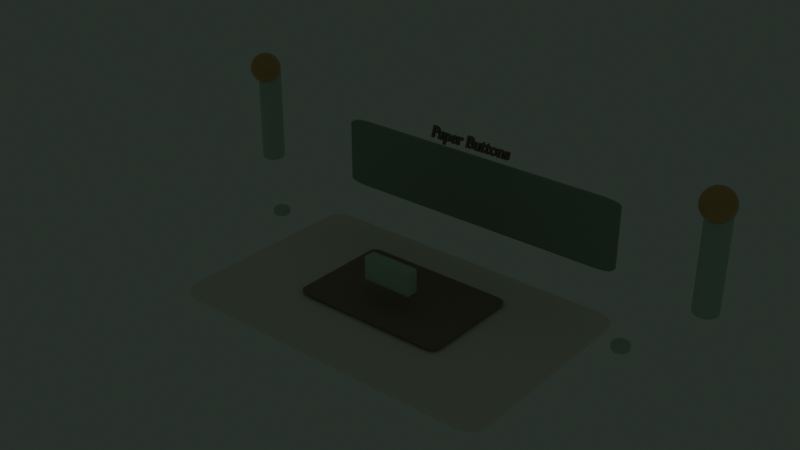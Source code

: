 # Source: 14_ui_elements.blend  (saved by Blender 4.5.88; exported with 4.5.12 LTS)
import bpy
from mathutils import Matrix  # noqa: F401  (used for matrix-valued properties, if any)

bpy.ops.wm.read_factory_settings(use_empty=True)
scene = bpy.context.scene
scene.name = 'Scene'

# ---- collections
col_collection = bpy.data.collections.new('Collection'); scene.collection.children.link(col_collection)

# ---- materials (node trees are filled in below, after node groups)
mat_warm_paper_013 = bpy.data.materials.new('warm_paper.013')
mat_warm_paper_013.diffuse_color = (0.96, 0.9, 0.78, 1.0)
mat_accent_dark_013 = bpy.data.materials.new('accent_dark.013')
mat_accent_dark_013.diffuse_color = (0.3348, 0.4588, 0.372, 1.0)
mat_shadow_card_013 = bpy.data.materials.new('shadow_card.013')
mat_shadow_card_013.diffuse_color = (0.38, 0.29, 0.24, 1.0)
mat_accent_013 = bpy.data.materials.new('accent.013')
mat_accent_013.diffuse_color = (0.54, 0.74, 0.6, 1.0)
mat_warm_brass_013 = bpy.data.materials.new('warm_brass.013')
mat_warm_brass_013.diffuse_color = (0.72, 0.48, 0.2, 1.0)
mat_soft_ink_013 = bpy.data.materials.new('soft_ink.013')
mat_soft_ink_013.diffuse_color = (0.28, 0.22, 0.18, 1.0)

# ---- material node trees
mat_warm_paper_013.use_nodes = True; mat_warm_paper_013.node_tree.nodes.clear()
_N = mat_warm_paper_013.node_tree.nodes; _L = mat_warm_paper_013.node_tree.links
n0 = _N.new('ShaderNodeBsdfPrincipled'); n0.name = 'Principled BSDF'; n0.location = (-200, 100)
n0.inputs[0].default_value = (0.96, 0.9, 0.78, 1.0)
n0.inputs[2].default_value = 0.92
n1 = _N.new('ShaderNodeOutputMaterial'); n1.name = 'Material Output'; n1.location = (200, 100)
_L.new(n0.outputs[0], n1.inputs[0])
n1.is_active_output = True
mat_accent_dark_013.use_nodes = True; mat_accent_dark_013.node_tree.nodes.clear()
_N = mat_accent_dark_013.node_tree.nodes; _L = mat_accent_dark_013.node_tree.links
n0 = _N.new('ShaderNodeBsdfPrincipled'); n0.name = 'Principled BSDF'; n0.location = (-200, 100)
n0.inputs[0].default_value = (0.3348, 0.4588, 0.372, 1.0)
n0.inputs[2].default_value = 0.76
n1 = _N.new('ShaderNodeOutputMaterial'); n1.name = 'Material Output'; n1.location = (200, 100)
_L.new(n0.outputs[0], n1.inputs[0])
n1.is_active_output = True
mat_shadow_card_013.use_nodes = True; mat_shadow_card_013.node_tree.nodes.clear()
_N = mat_shadow_card_013.node_tree.nodes; _L = mat_shadow_card_013.node_tree.links
n0 = _N.new('ShaderNodeBsdfPrincipled'); n0.name = 'Principled BSDF'; n0.location = (-200, 100)
n0.inputs[0].default_value = (0.38, 0.29, 0.24, 1.0)
n0.inputs[2].default_value = 0.88
n1 = _N.new('ShaderNodeOutputMaterial'); n1.name = 'Material Output'; n1.location = (200, 100)
_L.new(n0.outputs[0], n1.inputs[0])
n1.is_active_output = True
mat_accent_013.use_nodes = True; mat_accent_013.node_tree.nodes.clear()
_N = mat_accent_013.node_tree.nodes; _L = mat_accent_013.node_tree.links
n0 = _N.new('ShaderNodeBsdfPrincipled'); n0.name = 'Principled BSDF'; n0.location = (-200, 100)
n0.inputs[0].default_value = (0.54, 0.74, 0.6, 1.0)
n0.inputs[2].default_value = 0.68
n1 = _N.new('ShaderNodeOutputMaterial'); n1.name = 'Material Output'; n1.location = (200, 100)
_L.new(n0.outputs[0], n1.inputs[0])
n1.is_active_output = True
mat_warm_brass_013.use_nodes = True; mat_warm_brass_013.node_tree.nodes.clear()
_N = mat_warm_brass_013.node_tree.nodes; _L = mat_warm_brass_013.node_tree.links
n0 = _N.new('ShaderNodeBsdfPrincipled'); n0.name = 'Principled BSDF'; n0.location = (-200, 100)
n0.inputs[0].default_value = (0.72, 0.48, 0.2, 1.0)
n0.inputs[1].default_value = 0.28
n0.inputs[2].default_value = 0.38
n1 = _N.new('ShaderNodeOutputMaterial'); n1.name = 'Material Output'; n1.location = (200, 100)
_L.new(n0.outputs[0], n1.inputs[0])
n1.is_active_output = True
mat_soft_ink_013.use_nodes = True; mat_soft_ink_013.node_tree.nodes.clear()
_N = mat_soft_ink_013.node_tree.nodes; _L = mat_soft_ink_013.node_tree.links
n0 = _N.new('ShaderNodeBsdfPrincipled'); n0.name = 'Principled BSDF'; n0.location = (-200, 100)
n0.inputs[0].default_value = (0.28, 0.22, 0.18, 1.0)
n0.inputs[2].default_value = 0.86
n1 = _N.new('ShaderNodeOutputMaterial'); n1.name = 'Material Output'; n1.location = (200, 100)
_L.new(n0.outputs[0], n1.inputs[0])
n1.is_active_output = True

# ---- world
world_world = bpy.data.worlds.new('World'); scene.world = world_world
world_world.use_nodes = True; world_world.node_tree.nodes.clear()
_N = world_world.node_tree.nodes; _L = world_world.node_tree.links
n0 = _N.new('ShaderNodeOutputWorld'); n0.name = 'World Output'; n0.location = (200, 100)
n1 = _N.new('ShaderNodeBackground'); n1.name = 'Background'; n1.location = (-200, 100)
n1.inputs[0].default_value = (0.0972, 0.1332, 0.108, 1.0)
n1.inputs[1].default_value = 0.28
_L.new(n1.outputs[0], n0.inputs[0])
n0.is_active_output = True
world_world.color = (0.05088, 0.05088, 0.05088)
world_world.sun_shadow_jitter_overblur = 0.0

# ---- cameras
cam_camera_016 = bpy.data.cameras.new('Camera.016')
cam_camera_016.lens = 24.0

# ---- lights
light_point_039 = bpy.data.lights.new('Point.039', 'POINT')
light_point_039.color = (1.0, 0.74, 0.52)
light_point_039.use_custom_distance = True
light_point_039.cutoff_distance = 9.0
light_point_039.energy = 0.024
light_point_039.shadow_soft_size = 2.2
light_point_040 = bpy.data.lights.new('Point.040', 'POINT')
light_point_040.color = (0.56, 0.72, 1.0)
light_point_040.use_custom_distance = True
light_point_040.cutoff_distance = 8.0
light_point_040.energy = 0.012
light_point_040.shadow_soft_size = 1.8
light_point_041 = bpy.data.lights.new('Point.041', 'POINT')
light_point_041.color = (0.54, 0.74, 0.6)
light_point_041.use_custom_distance = True
light_point_041.cutoff_distance = 5.0
light_point_041.energy = 0.006
light_point_041.shadow_soft_size = 2.0

# ---- meshes
me_cube_047 = bpy.data.meshes.new('Cube.047')
me_cube_047.from_pydata([(-0.5, -0.5, -0.5), (-0.5, -0.5, 0.5), (-0.5, 0.5, -0.5), (-0.5, 0.5, 0.5), (0.5, -0.5, -0.5), (0.5, -0.5, 0.5), (0.5, 0.5, -0.5), (0.5, 0.5, 0.5)], [], [(0, 1, 3, 2), (2, 3, 7, 6), (6, 7, 5, 4), (4, 5, 1, 0), (2, 6, 4, 0), (7, 3, 1, 5)])
_uv = me_cube_047.uv_layers.new(name='UVMap')
_uv.uv.foreach_set('vector', [0.375, 0.0, 0.625, 0.0, 0.625, 0.25, 0.375, 0.25, 0.375, 0.25, 0.625, 0.25, 0.625, 0.5, 0.375, 0.5, 0.375, 0.5, 0.625, 0.5, 0.625, 0.75, 0.375, 0.75, 0.375, 0.75, 0.625, 0.75, 0.625, 1.0, 0.375, 1.0, 0.125, 0.5, 0.375, 0.5, 0.375, 0.75, 0.125, 0.75, 0.625, 0.5, 0.875, 0.5, 0.875, 0.75, 0.625, 0.75])
me_cube_047.materials.append(mat_warm_paper_013)
me_cube_047.update()
me_cube_048 = bpy.data.meshes.new('Cube.048')
me_cube_048.from_pydata([(-0.5, -0.5, -0.5), (-0.5, -0.5, 0.5), (-0.5, 0.5, -0.5), (-0.5, 0.5, 0.5), (0.5, -0.5, -0.5), (0.5, -0.5, 0.5), (0.5, 0.5, -0.5), (0.5, 0.5, 0.5)], [], [(0, 1, 3, 2), (2, 3, 7, 6), (6, 7, 5, 4), (4, 5, 1, 0), (2, 6, 4, 0), (7, 3, 1, 5)])
_uv = me_cube_048.uv_layers.new(name='UVMap')
_uv.uv.foreach_set('vector', [0.375, 0.0, 0.625, 0.0, 0.625, 0.25, 0.375, 0.25, 0.375, 0.25, 0.625, 0.25, 0.625, 0.5, 0.375, 0.5, 0.375, 0.5, 0.625, 0.5, 0.625, 0.75, 0.375, 0.75, 0.375, 0.75, 0.625, 0.75, 0.625, 1.0, 0.375, 1.0, 0.125, 0.5, 0.375, 0.5, 0.375, 0.75, 0.125, 0.75, 0.625, 0.5, 0.875, 0.5, 0.875, 0.75, 0.625, 0.75])
me_cube_048.materials.append(mat_accent_dark_013)
me_cube_048.update()
me_cube_049 = bpy.data.meshes.new('Cube.049')
me_cube_049.from_pydata([(-0.5, -0.5, -0.5), (-0.5, -0.5, 0.5), (-0.5, 0.5, -0.5), (-0.5, 0.5, 0.5), (0.5, -0.5, -0.5), (0.5, -0.5, 0.5), (0.5, 0.5, -0.5), (0.5, 0.5, 0.5)], [], [(0, 1, 3, 2), (2, 3, 7, 6), (6, 7, 5, 4), (4, 5, 1, 0), (2, 6, 4, 0), (7, 3, 1, 5)])
_uv = me_cube_049.uv_layers.new(name='UVMap')
_uv.uv.foreach_set('vector', [0.375, 0.0, 0.625, 0.0, 0.625, 0.25, 0.375, 0.25, 0.375, 0.25, 0.625, 0.25, 0.625, 0.5, 0.375, 0.5, 0.375, 0.5, 0.625, 0.5, 0.625, 0.75, 0.375, 0.75, 0.375, 0.75, 0.625, 0.75, 0.625, 1.0, 0.375, 1.0, 0.125, 0.5, 0.375, 0.5, 0.375, 0.75, 0.125, 0.75, 0.625, 0.5, 0.875, 0.5, 0.875, 0.75, 0.625, 0.75])
me_cube_049.materials.append(mat_shadow_card_013)
me_cube_049.update()
me_cylinder_054 = bpy.data.meshes.new('Cylinder.054')
me_cylinder_054.from_pydata([(0.0, 0.18, -0.825), (0.0, 0.18, 0.825), (0.03512, 0.1765, -0.825), (0.03512, 0.1765, 0.825), (0.06888, 0.1663, -0.825), (0.06888, 0.1663, 0.825), (0.1, 0.1497, -0.825), (0.1, 0.1497, 0.825), (0.1273, 0.1273, -0.825), (0.1273, 0.1273, 0.825), (0.1497, 0.1, -0.825), (0.1497, 0.1, 0.825), (0.1663, 0.06888, -0.825), (0.1663, 0.06888, 0.825), (0.1765, 0.03512, -0.825), (0.1765, 0.03512, 0.825), (0.18, 0.0, -0.825), (0.18, 0.0, 0.825), (0.1765, -0.03512, -0.825), (0.1765, -0.03512, 0.825), (0.1663, -0.06888, -0.825), (0.1663, -0.06888, 0.825), (0.1497, -0.1, -0.825), (0.1497, -0.1, 0.825), (0.1273, -0.1273, -0.825), (0.1273, -0.1273, 0.825), (0.1, -0.1497, -0.825), (0.1, -0.1497, 0.825), (0.06888, -0.1663, -0.825), (0.06888, -0.1663, 0.825), (0.03512, -0.1765, -0.825), (0.03512, -0.1765, 0.825), (0.0, -0.18, -0.825), (0.0, -0.18, 0.825), (-0.03512, -0.1765, -0.825), (-0.03512, -0.1765, 0.825), (-0.06888, -0.1663, -0.825), (-0.06888, -0.1663, 0.825), (-0.1, -0.1497, -0.825), (-0.1, -0.1497, 0.825), (-0.1273, -0.1273, -0.825), (-0.1273, -0.1273, 0.825), (-0.1497, -0.1, -0.825), (-0.1497, -0.1, 0.825), (-0.1663, -0.06888, -0.825), (-0.1663, -0.06888, 0.825), (-0.1765, -0.03512, -0.825), (-0.1765, -0.03512, 0.825), (-0.18, 0.0, -0.825), (-0.18, 0.0, 0.825), (-0.1765, 0.03512, -0.825), (-0.1765, 0.03512, 0.825), (-0.1663, 0.06888, -0.825), (-0.1663, 0.06888, 0.825), (-0.1497, 0.1, -0.825), (-0.1497, 0.1, 0.825), (-0.1273, 0.1273, -0.825), (-0.1273, 0.1273, 0.825), (-0.1, 0.1497, -0.825), (-0.1, 0.1497, 0.825), (-0.06888, 0.1663, -0.825), (-0.06888, 0.1663, 0.825), (-0.03512, 0.1765, -0.825), (-0.03512, 0.1765, 0.825)], [], [(0, 1, 3, 2), (2, 3, 5, 4), (4, 5, 7, 6), (6, 7, 9, 8), (8, 9, 11, 10), (10, 11, 13, 12), (12, 13, 15, 14), (14, 15, 17, 16), (16, 17, 19, 18), (18, 19, 21, 20), (20, 21, 23, 22), (22, 23, 25, 24), (24, 25, 27, 26), (26, 27, 29, 28), (28, 29, 31, 30), (30, 31, 33, 32), (32, 33, 35, 34), (34, 35, 37, 36), (36, 37, 39, 38), (38, 39, 41, 40), (40, 41, 43, 42), (42, 43, 45, 44), (44, 45, 47, 46), (46, 47, 49, 48), (48, 49, 51, 50), (50, 51, 53, 52), (52, 53, 55, 54), (54, 55, 57, 56), (56, 57, 59, 58), (58, 59, 61, 60), (3, 1, 63, 61, 59, 57, 55, 53, 51, 49, 47, 45, 43, 41, 39, 37, 35, 33, 31, 29, 27, 25, 23, 21, 19, 17, 15, 13, 11, 9, 7, 5), (60, 61, 63, 62), (62, 63, 1, 0), (0, 2, 4, 6, 8, 10, 12, 14, 16, 18, 20, 22, 24, 26, 28, 30, 32, 34, 36, 38, 40, 42, 44, 46, 48, 50, 52, 54, 56, 58, 60, 62)])
_uv = me_cylinder_054.uv_layers.new(name='UVMap')
_uv.uv.foreach_set('vector', [1.0, 0.5, 1.0, 1.0, 0.9688, 1.0, 0.9688, 0.5, 0.9688, 0.5, 0.9688, 1.0, 0.9375, 1.0, 0.9375, 0.5, 0.9375, 0.5, 0.9375, 1.0, 0.9062, 1.0, 0.9062, 0.5, 0.9062, 0.5, 0.9062, 1.0, 0.875, 1.0, 0.875, 0.5, 0.875, 0.5, 0.875, 1.0, 0.8438, 1.0, 0.8438, 0.5, 0.8438, 0.5, 0.8438, 1.0, 0.8125, 1.0, 0.8125, 0.5, 0.8125, 0.5, 0.8125, 1.0, 0.7812, 1.0, 0.7812, 0.5, 0.7812, 0.5, 0.7812, 1.0, 0.75, 1.0, 0.75, 0.5, 0.75, 0.5, 0.75, 1.0, 0.7188, 1.0, 0.7188, 0.5, 0.7188, 0.5, 0.7188, 1.0, 0.6875, 1.0, 0.6875, 0.5, 0.6875, 0.5, 0.6875, 1.0, 0.6562, 1.0, 0.6562, 0.5, 0.6562, 0.5, 0.6562, 1.0, 0.625, 1.0, 0.625, 0.5, 0.625, 0.5, 0.625, 1.0, 0.5938, 1.0, 0.5938, 0.5, 0.5938, 0.5, 0.5938, 1.0, 0.5625, 1.0, 0.5625, 0.5, 0.5625, 0.5, 0.5625, 1.0, 0.5312, 1.0, 0.5312, 0.5, 0.5312, 0.5, 0.5312, 1.0, 0.5, 1.0, 0.5, 0.5, 0.5, 0.5, 0.5, 1.0, 0.4688, 1.0, 0.4688, 0.5, 0.4688, 0.5, 0.4688, 1.0, 0.4375, 1.0, 0.4375, 0.5, 0.4375, 0.5, 0.4375, 1.0, 0.4062, 1.0, 0.4062, 0.5, 0.4062, 0.5, 0.4062, 1.0, 0.375, 1.0, 0.375, 0.5, 0.375, 0.5, 0.375, 1.0, 0.3438, 1.0, 0.3438, 0.5, 0.3438, 0.5, 0.3438, 1.0, 0.3125, 1.0, 0.3125, 0.5, 0.3125, 0.5, 0.3125, 1.0, 0.2812, 1.0, 0.2812, 0.5, 0.2812, 0.5, 0.2812, 1.0, 0.25, 1.0, 0.25, 0.5, 0.25, 0.5, 0.25, 1.0, 0.2188, 1.0, 0.2188, 0.5, 0.2188, 0.5, 0.2188, 1.0, 0.1875, 1.0, 0.1875, 0.5, 0.1875, 0.5, 0.1875, 1.0, 0.1562, 1.0, 0.1562, 0.5, 0.1562, 0.5, 0.1562, 1.0, 0.125, 1.0, 0.125, 0.5, 0.125, 0.5, 0.125, 1.0, 0.09375, 1.0, 0.09375, 0.5, 0.09375, 0.5, 0.09375, 1.0, 0.0625, 1.0, 0.0625, 0.5, 0.2968, 0.4854, 0.25, 0.49, 0.2032, 0.4854, 0.1582, 0.4717, 0.1167, 0.4496, 0.08029, 0.4197, 0.05045, 0.3833, 0.02827, 0.3418, 0.01461, 0.2968, 0.01, 0.25, 0.01461, 0.2032, 0.02827, 0.1582, 0.05045, 0.1167, 0.08029, 0.08029, 0.1167, 0.05045, 0.1582, 0.02827, 0.2032, 0.01461, 0.25, 0.01, 0.2968, 0.01461, 0.3418, 0.02827, 0.3833, 0.05045, 0.4197, 0.08029, 0.4496, 0.1167, 0.4717, 0.1582, 0.4854, 0.2032, 0.49, 0.25, 0.4854, 0.2968, 0.4717, 0.3418, 0.4496, 0.3833, 0.4197, 0.4197, 0.3833, 0.4496, 0.3418, 0.4717, 0.0625, 0.5, 0.0625, 1.0, 0.03125, 1.0, 0.03125, 0.5, 0.03125, 0.5, 0.03125, 1.0, 0.0, 1.0, 0.0, 0.5, 0.75, 0.49, 0.7968, 0.4854, 0.8418, 0.4717, 0.8833, 0.4496, 0.9197, 0.4197, 0.9496, 0.3833, 0.9717, 0.3418, 0.9854, 0.2968, 0.99, 0.25, 0.9854, 0.2032, 0.9717, 0.1582, 0.9496, 0.1167, 0.9197, 0.08029, 0.8833, 0.05045, 0.8418, 0.02827, 0.7968, 0.01461, 0.75, 0.01, 0.7032, 0.01461, 0.6582, 0.02827, 0.6167, 0.05045, 0.5803, 0.08029, 0.5504, 0.1167, 0.5283, 0.1582, 0.5146, 0.2032, 0.51, 0.25, 0.5146, 0.2968, 0.5283, 0.3418, 0.5504, 0.3833, 0.5803, 0.4197, 0.6167, 0.4496, 0.6582, 0.4717, 0.7032, 0.4854])
me_cylinder_054.materials.append(mat_accent_013)
me_cylinder_054.update()
me_sphere_037 = bpy.data.meshes.new('Sphere.037')
me_sphere_037.from_pydata([(0.0, 0.06212, 0.2318), (0.0, 0.1697, 0.1697), (0.0, 0.2078, 0.12), (0.0, 0.2318, 0.06212), (0.0, 0.2318, -0.06212), (0.0, 0.2078, -0.12), (0.01608, 0.06, 0.2318), (0.03106, 0.1159, 0.2078), (0.04392, 0.1639, 0.1697), (0.05379, 0.2008, 0.12), (0.06, 0.2239, 0.06212), (0.06212, 0.2318, 0.0), (0.06, 0.2239, -0.06212), (0.05379, 0.2008, -0.12), (0.04392, 0.1639, -0.1697), (0.03106, 0.1159, -0.2078), (0.01608, 0.06, -0.2318), (0.03106, 0.05379, 0.2318), (0.06, 0.1039, 0.2078), (0.08485, 0.147, 0.1697), (0.1039, 0.18, 0.12), (0.1159, 0.2008, 0.06212), (0.12, 0.2078, 0.0), (0.1159, 0.2008, -0.06212), (0.1039, 0.18, -0.12), (0.08485, 0.147, -0.1697), (0.06, 0.1039, -0.2078), (0.03106, 0.05379, -0.2318), (0.04392, 0.04392, 0.2318), (0.08485, 0.08485, 0.2078), (0.12, 0.12, 0.1697), (0.147, 0.147, 0.12), (0.1639, 0.1639, 0.06212), (0.1697, 0.1697, 0.0), (0.1639, 0.1639, -0.06212), (0.147, 0.147, -0.12), (0.12, 0.12, -0.1697), (0.08485, 0.08485, -0.2078), (0.04392, 0.04392, -0.2318), (0.05379, 0.03106, 0.2318), (0.1039, 0.06, 0.2078), (0.147, 0.08485, 0.1697), (0.18, 0.1039, 0.12), (0.2008, 0.1159, 0.06212), (0.2078, 0.12, 0.0), (0.2008, 0.1159, -0.06212), (0.18, 0.1039, -0.12), (0.147, 0.08485, -0.1697), (0.1039, 0.06, -0.2078), (0.05379, 0.03106, -0.2318), (0.06, 0.01608, 0.2318), (0.1159, 0.03106, 0.2078), (0.1639, 0.04392, 0.1697), (0.2008, 0.05379, 0.12), (0.2239, 0.06, 0.06212), (0.2318, 0.06212, 0.0), (0.2239, 0.06, -0.06212), (0.2008, 0.05379, -0.12), (0.1639, 0.04392, -0.1697), (0.1159, 0.03106, -0.2078), (0.06, 0.01608, -0.2318), (0.06212, -2.794e-09, 0.2318), (0.12, 1.863e-09, 0.2078), (0.1697, -7.451e-09, 0.1697), (0.2078, -3.725e-09, 0.12), (0.2318, -7.451e-09, 0.06212), (0.24, 3.725e-09, 0.0), (0.2318, -7.451e-09, -0.06212), (0.2078, -3.725e-09, -0.12), (0.1697, -7.451e-09, -0.1697), (0.12, 1.863e-09, -0.2078), (0.06212, -2.794e-09, -0.2318), (0.06, -0.01608, 0.2318), (0.1159, -0.03106, 0.2078), (0.1639, -0.04392, 0.1697), (0.2008, -0.05379, 0.12), (0.2239, -0.06, 0.06212), (0.2318, -0.06212, 0.0), (0.2239, -0.06, -0.06212), (0.2008, -0.05379, -0.12), (0.1639, -0.04392, -0.1697), (0.1159, -0.03106, -0.2078), (0.06, -0.01608, -0.2318), (0.05379, -0.03106, 0.2318), (0.1039, -0.06, 0.2078), (0.147, -0.08485, 0.1697), (0.18, -0.1039, 0.12), (0.2008, -0.1159, 0.06212), (0.2078, -0.12, 0.0), (0.2008, -0.1159, -0.06212), (0.18, -0.1039, -0.12), (0.147, -0.08485, -0.1697), (0.1039, -0.06, -0.2078), (0.05379, -0.03106, -0.2318), (0.04392, -0.04392, 0.2318), (0.08485, -0.08485, 0.2078), (0.12, -0.12, 0.1697), (0.147, -0.147, 0.12), (0.1639, -0.1639, 0.06212), (0.1697, -0.1697, 0.0), (0.1639, -0.1639, -0.06212), (0.147, -0.147, -0.12), (0.12, -0.12, -0.1697), (0.08485, -0.08485, -0.2078), (0.04392, -0.04392, -0.2318), (0.03106, -0.05379, 0.2318), (0.06, -0.1039, 0.2078), (0.08485, -0.147, 0.1697), (0.1039, -0.18, 0.12), (0.1159, -0.2008, 0.06212), (0.12, -0.2078, 0.0), (0.1159, -0.2008, -0.06212), (0.1039, -0.18, -0.12), (0.08485, -0.147, -0.1697), (0.06, -0.1039, -0.2078), (0.03106, -0.05379, -0.2318), (0.01608, -0.06, 0.2318), (0.03106, -0.1159, 0.2078), (0.04392, -0.1639, 0.1697), (0.05379, -0.2008, 0.12), (0.06, -0.2239, 0.06212), (0.06212, -0.2318, 0.0), (0.06, -0.2239, -0.06212), (0.05379, -0.2008, -0.12), (0.04392, -0.1639, -0.1697), (0.03106, -0.1159, -0.2078), (0.01608, -0.06, -0.2318), (-5.588e-09, -0.06212, 0.2318), (3.725e-09, -0.12, 0.2078), (-1.863e-08, -0.1697, 0.1697), (-3.725e-09, -0.2078, 0.12), (-1.118e-08, -0.2318, 0.06212), (7.451e-09, -0.24, 0.0), (-1.118e-08, -0.2318, -0.06212), (-3.725e-09, -0.2078, -0.12), (-1.863e-08, -0.1697, -0.1697), (3.725e-09, -0.12, -0.2078), (-5.588e-09, -0.06212, -0.2318), (-0.01608, -0.06, 0.2318), (-0.03106, -0.1159, 0.2078), (-0.04392, -0.1639, 0.1697), (-0.05379, -0.2008, 0.12), (-0.06, -0.2239, 0.06212), (-0.06212, -0.2318, 0.0), (-0.06, -0.2239, -0.06212), (-0.05379, -0.2008, -0.12), (-0.04392, -0.1639, -0.1697), (-0.03106, -0.1159, -0.2078), (-0.01608, -0.06, -0.2318), (-0.03106, -0.05379, 0.2318), (-0.06, -0.1039, 0.2078), (-0.08485, -0.147, 0.1697), (-0.1039, -0.18, 0.12), (-0.1159, -0.2008, 0.06212), (-0.12, -0.2078, 0.0), (-0.1159, -0.2008, -0.06212), (-0.1039, -0.18, -0.12), (-0.08485, -0.147, -0.1697), (-0.06, -0.1039, -0.2078), (-0.03106, -0.05379, -0.2318), (0.0, 0.0, 0.24), (-0.04392, -0.04392, 0.2318), (-0.08485, -0.08485, 0.2078), (-0.12, -0.12, 0.1697), (-0.147, -0.147, 0.12), (-0.1639, -0.1639, 0.06212), (-0.1697, -0.1697, 0.0), (-0.1639, -0.1639, -0.06212), (-0.147, -0.147, -0.12), (-0.12, -0.12, -0.1697), (-0.08485, -0.08485, -0.2078), (-0.04392, -0.04392, -0.2318), (-0.05379, -0.03106, 0.2318), (-0.1039, -0.06, 0.2078), (-0.147, -0.08485, 0.1697), (-0.18, -0.1039, 0.12), (-0.2008, -0.1159, 0.06212), (-0.2078, -0.12, 0.0), (-0.2008, -0.1159, -0.06212), (-0.18, -0.1039, -0.12), (-0.147, -0.08485, -0.1697), (-0.1039, -0.06, -0.2078), (-0.05379, -0.03106, -0.2318), (0.0, 0.0, -0.24), (-0.06, -0.01608, 0.2318), (-0.1159, -0.03106, 0.2078), (-0.1639, -0.04392, 0.1697), (-0.2008, -0.05379, 0.12), (-0.2239, -0.06, 0.06212), (-0.2318, -0.06212, 0.0), (-0.2239, -0.06, -0.06212), (-0.2008, -0.05379, -0.12), (-0.1639, -0.04392, -0.1697), (-0.1159, -0.03106, -0.2078), (-0.06, -0.01608, -0.2318), (-0.06212, 7.451e-09, 0.2318), (-0.12, -3.725e-09, 0.2078), (-0.1697, 1.863e-08, 0.1697), (-0.2078, 3.725e-09, 0.12), (-0.2318, 1.118e-08, 0.06212), (-0.24, -7.451e-09, 0.0), (-0.2318, 1.118e-08, -0.06212), (-0.2078, 3.725e-09, -0.12), (-0.1697, 1.863e-08, -0.1697), (-0.12, -3.725e-09, -0.2078), (-0.06212, 7.451e-09, -0.2318), (-0.06, 0.01608, 0.2318), (-0.1159, 0.03106, 0.2078), (-0.1639, 0.04392, 0.1697), (-0.2008, 0.05379, 0.12), (-0.2239, 0.06, 0.06212), (-0.2318, 0.06212, 0.0), (-0.2239, 0.06, -0.06212), (-0.2008, 0.05379, -0.12), (-0.1639, 0.04392, -0.1697), (-0.1159, 0.03106, -0.2078), (-0.06, 0.01608, -0.2318), (-0.05379, 0.03106, 0.2318), (-0.1039, 0.06, 0.2078), (-0.147, 0.08485, 0.1697), (-0.18, 0.1039, 0.12), (-0.2008, 0.1159, 0.06212), (-0.2078, 0.12, 0.0), (-0.2008, 0.1159, -0.06212), (-0.18, 0.1039, -0.12), (-0.147, 0.08485, -0.1697), (-0.1039, 0.06, -0.2078), (-0.05379, 0.03106, -0.2318), (-0.04392, 0.04392, 0.2318), (-0.08485, 0.08485, 0.2078), (-0.12, 0.12, 0.1697), (-0.147, 0.147, 0.12), (-0.1639, 0.1639, 0.06212), (-0.1697, 0.1697, 0.0), (-0.1639, 0.1639, -0.06212), (-0.147, 0.147, -0.12), (-0.12, 0.12, -0.1697), (-0.08485, 0.08485, -0.2078), (-0.04392, 0.04392, -0.2318), (-0.03106, 0.05379, 0.2318), (-0.06, 0.1039, 0.2078), (-0.08485, 0.147, 0.1697), (-0.1039, 0.18, 0.12), (-0.1159, 0.2008, 0.06212), (-0.12, 0.2078, 0.0), (-0.1159, 0.2008, -0.06212), (-0.1039, 0.18, -0.12), (-0.08485, 0.147, -0.1697), (-0.06, 0.1039, -0.2078), (-0.03106, 0.05379, -0.2318), (-0.01608, 0.06, 0.2318), (-0.03106, 0.1159, 0.2078), (-0.04392, 0.1639, 0.1697), (-0.05379, 0.2008, 0.12), (-0.06, 0.2239, 0.06212), (-0.06212, 0.2318, 0.0), (-0.06, 0.2239, -0.06212), (-0.05379, 0.2008, -0.12), (-0.04392, 0.1639, -0.1697), (-0.03106, 0.1159, -0.2078), (-0.01608, 0.06, -0.2318), (-3.725e-09, 0.12, 0.2078), (-7.451e-09, 0.24, 0.0), (1.863e-08, 0.1697, -0.1697), (-3.725e-09, 0.12, -0.2078), (1.024e-08, 0.06212, -0.2318)], [], [(262, 3, 10, 11), (1, 261, 7, 8), (264, 263, 14, 15), (4, 262, 11, 12), (2, 1, 8, 9), (265, 264, 15, 16), (0, 160, 6), (5, 4, 12, 13), (3, 2, 9, 10), (183, 265, 16), (261, 0, 6, 7), (263, 5, 13, 14), (9, 8, 19, 20), (16, 15, 26, 27), (6, 160, 17), (13, 12, 23, 24), (10, 9, 20, 21), (183, 16, 27), (7, 6, 17, 18), (14, 13, 24, 25), (11, 10, 21, 22), (8, 7, 18, 19), (15, 14, 25, 26), (12, 11, 22, 23), (19, 18, 29, 30), (26, 25, 36, 37), (23, 22, 33, 34), (20, 19, 30, 31), (27, 26, 37, 38), (17, 160, 28), (24, 23, 34, 35), (21, 20, 31, 32), (183, 27, 38), (18, 17, 28, 29), (25, 24, 35, 36), (22, 21, 32, 33), (32, 31, 42, 43), (183, 38, 49), (29, 28, 39, 40), (36, 35, 46, 47), (33, 32, 43, 44), (30, 29, 40, 41), (37, 36, 47, 48), (34, 33, 44, 45), (31, 30, 41, 42), (38, 37, 48, 49), (28, 160, 39), (35, 34, 45, 46), (42, 41, 52, 53), (49, 48, 59, 60), (39, 160, 50), (46, 45, 56, 57), (43, 42, 53, 54), (183, 49, 60), (40, 39, 50, 51), (47, 46, 57, 58), (44, 43, 54, 55), (41, 40, 51, 52), (48, 47, 58, 59), (45, 44, 55, 56), (55, 54, 65, 66), (52, 51, 62, 63), (59, 58, 69, 70), (56, 55, 66, 67), (53, 52, 63, 64), (60, 59, 70, 71), (50, 160, 61), (57, 56, 67, 68), (54, 53, 64, 65), (183, 60, 71), (51, 50, 61, 62), (58, 57, 68, 69), (65, 64, 75, 76), (183, 71, 82), (62, 61, 72, 73), (69, 68, 79, 80), (66, 65, 76, 77), (63, 62, 73, 74), (70, 69, 80, 81), (67, 66, 77, 78), (64, 63, 74, 75), (71, 70, 81, 82), (61, 160, 72), (68, 67, 78, 79), (78, 77, 88, 89), (75, 74, 85, 86), (82, 81, 92, 93), (72, 160, 83), (79, 78, 89, 90), (76, 75, 86, 87), (183, 82, 93), (73, 72, 83, 84), (80, 79, 90, 91), (77, 76, 87, 88), (74, 73, 84, 85), (81, 80, 91, 92), (88, 87, 98, 99), (85, 84, 95, 96), (92, 91, 102, 103), (89, 88, 99, 100), (86, 85, 96, 97), (93, 92, 103, 104), (83, 160, 94), (90, 89, 100, 101), (87, 86, 97, 98), (183, 93, 104), (84, 83, 94, 95), (91, 90, 101, 102), (101, 100, 111, 112), (98, 97, 108, 109), (183, 104, 115), (95, 94, 105, 106), (102, 101, 112, 113), (99, 98, 109, 110), (96, 95, 106, 107), (103, 102, 113, 114), (100, 99, 110, 111), (97, 96, 107, 108), (104, 103, 114, 115), (94, 160, 105), (111, 110, 121, 122), (108, 107, 118, 119), (115, 114, 125, 126), (105, 160, 116), (112, 111, 122, 123), (109, 108, 119, 120), (183, 115, 126), (106, 105, 116, 117), (113, 112, 123, 124), (110, 109, 120, 121), (107, 106, 117, 118), (114, 113, 124, 125), (124, 123, 134, 135), (121, 120, 131, 132), (118, 117, 128, 129), (125, 124, 135, 136), (122, 121, 132, 133), (119, 118, 129, 130), (126, 125, 136, 137), (116, 160, 127), (123, 122, 133, 134), (120, 119, 130, 131), (183, 126, 137), (117, 116, 127, 128), (127, 160, 138), (134, 133, 144, 145), (131, 130, 141, 142), (183, 137, 148), (128, 127, 138, 139), (135, 134, 145, 146), (132, 131, 142, 143), (129, 128, 139, 140), (136, 135, 146, 147), (133, 132, 143, 144), (130, 129, 140, 141), (137, 136, 147, 148), (147, 146, 157, 158), (144, 143, 154, 155), (141, 140, 151, 152), (148, 147, 158, 159), (138, 160, 149), (145, 144, 155, 156), (142, 141, 152, 153), (183, 148, 159), (139, 138, 149, 150), (146, 145, 156, 157), (143, 142, 153, 154), (140, 139, 150, 151), (150, 149, 161, 162), (157, 156, 168, 169), (154, 153, 165, 166), (151, 150, 162, 163), (158, 157, 169, 170), (155, 154, 166, 167), (152, 151, 163, 164), (159, 158, 170, 171), (149, 160, 161), (156, 155, 167, 168), (153, 152, 164, 165), (183, 159, 171), (171, 170, 181, 182), (161, 160, 172), (168, 167, 178, 179), (165, 164, 175, 176), (183, 171, 182), (162, 161, 172, 173), (169, 168, 179, 180), (166, 165, 176, 177), (163, 162, 173, 174), (170, 169, 180, 181), (167, 166, 177, 178), (164, 163, 174, 175), (174, 173, 185, 186), (181, 180, 192, 193), (178, 177, 189, 190), (175, 174, 186, 187), (182, 181, 193, 194), (172, 160, 184), (179, 178, 190, 191), (176, 175, 187, 188), (183, 182, 194), (173, 172, 184, 185), (180, 179, 191, 192), (177, 176, 188, 189), (183, 194, 205), (185, 184, 195, 196), (192, 191, 202, 203), (189, 188, 199, 200), (186, 185, 196, 197), (193, 192, 203, 204), (190, 189, 200, 201), (187, 186, 197, 198), (194, 193, 204, 205), (184, 160, 195), (191, 190, 201, 202), (188, 187, 198, 199), (198, 197, 208, 209), (205, 204, 215, 216), (195, 160, 206), (202, 201, 212, 213), (199, 198, 209, 210), (183, 205, 216), (196, 195, 206, 207), (203, 202, 213, 214), (200, 199, 210, 211), (197, 196, 207, 208), (204, 203, 214, 215), (201, 200, 211, 212), (208, 207, 218, 219), (215, 214, 225, 226), (212, 211, 222, 223), (209, 208, 219, 220), (216, 215, 226, 227), (206, 160, 217), (213, 212, 223, 224), (210, 209, 220, 221), (183, 216, 227), (207, 206, 217, 218), (214, 213, 224, 225), (211, 210, 221, 222), (221, 220, 231, 232), (183, 227, 238), (218, 217, 228, 229), (225, 224, 235, 236), (222, 221, 232, 233), (219, 218, 229, 230), (226, 225, 236, 237), (223, 222, 233, 234), (220, 219, 230, 231), (227, 226, 237, 238), (217, 160, 228), (224, 223, 234, 235), (231, 230, 241, 242), (238, 237, 248, 249), (228, 160, 239), (235, 234, 245, 246), (232, 231, 242, 243), (183, 238, 249), (229, 228, 239, 240), (236, 235, 246, 247), (233, 232, 243, 244), (230, 229, 240, 241), (237, 236, 247, 248), (234, 233, 244, 245), (244, 243, 254, 255), (241, 240, 251, 252), (248, 247, 258, 259), (245, 244, 255, 256), (242, 241, 252, 253), (249, 248, 259, 260), (239, 160, 250), (246, 245, 256, 257), (243, 242, 253, 254), (183, 249, 260), (240, 239, 250, 251), (247, 246, 257, 258), (254, 253, 2, 3), (183, 260, 265), (251, 250, 0, 261), (258, 257, 5, 263), (255, 254, 3, 262), (252, 251, 261, 1), (259, 258, 263, 264), (256, 255, 262, 4), (253, 252, 1, 2), (260, 259, 264, 265), (250, 160, 0), (257, 256, 4, 5)])
me_sphere_037.polygons.foreach_set('use_smooth', [True] * 288)
_uv = me_sphere_037.uv_layers.new(name='UVMap')
_uv.uv.foreach_set('vector', [0.75, 0.5, 0.75, 0.5833, 0.7083, 0.5833, 0.7083, 0.5, 0.75, 0.75, 0.75, 0.8333, 0.7083, 0.8333, 0.7083, 0.75, 0.75, 0.1667, 0.75, 0.25, 0.7083, 0.25, 0.7083, 0.1667, 0.75, 0.4167, 0.75, 0.5, 0.7083, 0.5, 0.7083, 0.4167, 0.75, 0.6667, 0.75, 0.75, 0.7083, 0.75, 0.7083, 0.6667, 0.75, 0.08333, 0.75, 0.1667, 0.7083, 0.1667, 0.7083, 0.08333, 0.75, 0.9167, 0.7292, 1.0, 0.7083, 0.9167, 0.75, 0.3333, 0.75, 0.4167, 0.7083, 0.4167, 0.7083, 0.3333, 0.75, 0.5833, 0.75, 0.6667, 0.7083, 0.6667, 0.7083, 0.5833, 0.7292, 5.96e-08, 0.75, 0.08333, 0.7083, 0.08333, 0.75, 0.8333, 0.75, 0.9167, 0.7083, 0.9167, 0.7083, 0.8333, 0.75, 0.25, 0.75, 0.3333, 0.7083, 0.3333, 0.7083, 0.25, 0.7083, 0.6667, 0.7083, 0.75, 0.6667, 0.75, 0.6667, 0.6667, 0.7083, 0.08333, 0.7083, 0.1667, 0.6667, 0.1667, 0.6667, 0.08333, 0.7083, 0.9167, 0.6875, 1.0, 0.6667, 0.9167, 0.7083, 0.3333, 0.7083, 0.4167, 0.6667, 0.4167, 0.6667, 0.3333, 0.7083, 0.5833, 0.7083, 0.6667, 0.6667, 0.6667, 0.6667, 0.5833, 0.6875, 5.96e-08, 0.7083, 0.08333, 0.6667, 0.08333, 0.7083, 0.8333, 0.7083, 0.9167, 0.6667, 0.9167, 0.6667, 0.8333, 0.7083, 0.25, 0.7083, 0.3333, 0.6667, 0.3333, 0.6667, 0.25, 0.7083, 0.5, 0.7083, 0.5833, 0.6667, 0.5833, 0.6667, 0.5, 0.7083, 0.75, 0.7083, 0.8333, 0.6667, 0.8333, 0.6667, 0.75, 0.7083, 0.1667, 0.7083, 0.25, 0.6667, 0.25, 0.6667, 0.1667, 0.7083, 0.4167, 0.7083, 0.5, 0.6667, 0.5, 0.6667, 0.4167, 0.6667, 0.75, 0.6667, 0.8333, 0.625, 0.8333, 0.625, 0.75, 0.6667, 0.1667, 0.6667, 0.25, 0.625, 0.25, 0.625, 0.1667, 0.6667, 0.4167, 0.6667, 0.5, 0.625, 0.5, 0.625, 0.4167, 0.6667, 0.6667, 0.6667, 0.75, 0.625, 0.75, 0.625, 0.6667, 0.6667, 0.08333, 0.6667, 0.1667, 0.625, 0.1667, 0.625, 0.08333, 0.6667, 0.9167, 0.6458, 1.0, 0.625, 0.9167, 0.6667, 0.3333, 0.6667, 0.4167, 0.625, 0.4167, 0.625, 0.3333, 0.6667, 0.5833, 0.6667, 0.6667, 0.625, 0.6667, 0.625, 0.5833, 0.6458, 5.96e-08, 0.6667, 0.08333, 0.625, 0.08333, 0.6667, 0.8333, 0.6667, 0.9167, 0.625, 0.9167, 0.625, 0.8333, 0.6667, 0.25, 0.6667, 0.3333, 0.625, 0.3333, 0.625, 0.25, 0.6667, 0.5, 0.6667, 0.5833, 0.625, 0.5833, 0.625, 0.5, 0.625, 0.5833, 0.625, 0.6667, 0.5833, 0.6667, 0.5833, 0.5833, 0.6042, 5.96e-08, 0.625, 0.08333, 0.5833, 0.08333, 0.625, 0.8333, 0.625, 0.9167, 0.5833, 0.9167, 0.5833, 0.8333, 0.625, 0.25, 0.625, 0.3333, 0.5833, 0.3333, 0.5833, 0.25, 0.625, 0.5, 0.625, 0.5833, 0.5833, 0.5833, 0.5833, 0.5, 0.625, 0.75, 0.625, 0.8333, 0.5833, 0.8333, 0.5833, 0.75, 0.625, 0.1667, 0.625, 0.25, 0.5833, 0.25, 0.5833, 0.1667, 0.625, 0.4167, 0.625, 0.5, 0.5833, 0.5, 0.5833, 0.4167, 0.625, 0.6667, 0.625, 0.75, 0.5833, 0.75, 0.5833, 0.6667, 0.625, 0.08333, 0.625, 0.1667, 0.5833, 0.1667, 0.5833, 0.08333, 0.625, 0.9167, 0.6042, 1.0, 0.5833, 0.9167, 0.625, 0.3333, 0.625, 0.4167, 0.5833, 0.4167, 0.5833, 0.3333, 0.5833, 0.6667, 0.5833, 0.75, 0.5417, 0.75, 0.5417, 0.6667, 0.5833, 0.08333, 0.5833, 0.1667, 0.5417, 0.1667, 0.5417, 0.08333, 0.5833, 0.9167, 0.5625, 1.0, 0.5417, 0.9167, 0.5833, 0.3333, 0.5833, 0.4167, 0.5417, 0.4167, 0.5417, 0.3333, 0.5833, 0.5833, 0.5833, 0.6667, 0.5417, 0.6667, 0.5417, 0.5833, 0.5625, 5.96e-08, 0.5833, 0.08333, 0.5417, 0.08333, 0.5833, 0.8333, 0.5833, 0.9167, 0.5417, 0.9167, 0.5417, 0.8333, 0.5833, 0.25, 0.5833, 0.3333, 0.5417, 0.3333, 0.5417, 0.25, 0.5833, 0.5, 0.5833, 0.5833, 0.5417, 0.5833, 0.5417, 0.5, 0.5833, 0.75, 0.5833, 0.8333, 0.5417, 0.8333, 0.5417, 0.75, 0.5833, 0.1667, 0.5833, 0.25, 0.5417, 0.25, 0.5417, 0.1667, 0.5833, 0.4167, 0.5833, 0.5, 0.5417, 0.5, 0.5417, 0.4167, 0.5417, 0.5, 0.5417, 0.5833, 0.5, 0.5833, 0.5, 0.5, 0.5417, 0.75, 0.5417, 0.8333, 0.5, 0.8333, 0.5, 0.75, 0.5417, 0.1667, 0.5417, 0.25, 0.5, 0.25, 0.5, 0.1667, 0.5417, 0.4167, 0.5417, 0.5, 0.5, 0.5, 0.5, 0.4167, 0.5417, 0.6667, 0.5417, 0.75, 0.5, 0.75, 0.5, 0.6667, 0.5417, 0.08333, 0.5417, 0.1667, 0.5, 0.1667, 0.5, 0.08333, 0.5417, 0.9167, 0.5208, 1.0, 0.5, 0.9167, 0.5417, 0.3333, 0.5417, 0.4167, 0.5, 0.4167, 0.5, 0.3333, 0.5417, 0.5833, 0.5417, 0.6667, 0.5, 0.6667, 0.5, 0.5833, 0.5208, 5.96e-08, 0.5417, 0.08333, 0.5, 0.08333, 0.5417, 0.8333, 0.5417, 0.9167, 0.5, 0.9167, 0.5, 0.8333, 0.5417, 0.25, 0.5417, 0.3333, 0.5, 0.3333, 0.5, 0.25, 0.5, 0.5833, 0.5, 0.6667, 0.4583, 0.6667, 0.4583, 0.5833, 0.4792, 5.96e-08, 0.5, 0.08333, 0.4583, 0.08333, 0.5, 0.8333, 0.5, 0.9167, 0.4583, 0.9167, 0.4583, 0.8333, 0.5, 0.25, 0.5, 0.3333, 0.4583, 0.3333, 0.4583, 0.25, 0.5, 0.5, 0.5, 0.5833, 0.4583, 0.5833, 0.4583, 0.5, 0.5, 0.75, 0.5, 0.8333, 0.4583, 0.8333, 0.4583, 0.75, 0.5, 0.1667, 0.5, 0.25, 0.4583, 0.25, 0.4583, 0.1667, 0.5, 0.4167, 0.5, 0.5, 0.4583, 0.5, 0.4583, 0.4167, 0.5, 0.6667, 0.5, 0.75, 0.4583, 0.75, 0.4583, 0.6667, 0.5, 0.08333, 0.5, 0.1667, 0.4583, 0.1667, 0.4583, 0.08333, 0.5, 0.9167, 0.4792, 1.0, 0.4583, 0.9167, 0.5, 0.3333, 0.5, 0.4167, 0.4583, 0.4167, 0.4583, 0.3333, 0.4583, 0.4167, 0.4583, 0.5, 0.4167, 0.5, 0.4167, 0.4167, 0.4583, 0.6667, 0.4583, 0.75, 0.4167, 0.75, 0.4167, 0.6667, 0.4583, 0.08333, 0.4583, 0.1667, 0.4167, 0.1667, 0.4167, 0.08333, 0.4583, 0.9167, 0.4375, 1.0, 0.4167, 0.9167, 0.4583, 0.3333, 0.4583, 0.4167, 0.4167, 0.4167, 0.4167, 0.3333, 0.4583, 0.5833, 0.4583, 0.6667, 0.4167, 0.6667, 0.4167, 0.5833, 0.4375, 5.96e-08, 0.4583, 0.08333, 0.4167, 0.08333, 0.4583, 0.8333, 0.4583, 0.9167, 0.4167, 0.9167, 0.4167, 0.8333, 0.4583, 0.25, 0.4583, 0.3333, 0.4167, 0.3333, 0.4167, 0.25, 0.4583, 0.5, 0.4583, 0.5833, 0.4167, 0.5833, 0.4167, 0.5, 0.4583, 0.75, 0.4583, 0.8333, 0.4167, 0.8333, 0.4167, 0.75, 0.4583, 0.1667, 0.4583, 0.25, 0.4167, 0.25, 0.4167, 0.1667, 0.4167, 0.5, 0.4167, 0.5833, 0.375, 0.5833, 0.375, 0.5, 0.4167, 0.75, 0.4167, 0.8333, 0.375, 0.8333, 0.375, 0.75, 0.4167, 0.1667, 0.4167, 0.25, 0.375, 0.25, 0.375, 0.1667, 0.4167, 0.4167, 0.4167, 0.5, 0.375, 0.5, 0.375, 0.4167, 0.4167, 0.6667, 0.4167, 0.75, 0.375, 0.75, 0.375, 0.6667, 0.4167, 0.08333, 0.4167, 0.1667, 0.375, 0.1667, 0.375, 0.08333, 0.4167, 0.9167, 0.3958, 1.0, 0.375, 0.9167, 0.4167, 0.3333, 0.4167, 0.4167, 0.375, 0.4167, 0.375, 0.3333, 0.4167, 0.5833, 0.4167, 0.6667, 0.375, 0.6667, 0.375, 0.5833, 0.3958, 5.96e-08, 0.4167, 0.08333, 0.375, 0.08333, 0.4167, 0.8333, 0.4167, 0.9167, 0.375, 0.9167, 0.375, 0.8333, 0.4167, 0.25, 0.4167, 0.3333, 0.375, 0.3333, 0.375, 0.25, 0.375, 0.3333, 0.375, 0.4167, 0.3333, 0.4167, 0.3333, 0.3333, 0.375, 0.5833, 0.375, 0.6667, 0.3333, 0.6667, 0.3333, 0.5833, 0.3542, 5.96e-08, 0.375, 0.08333, 0.3333, 0.08333, 0.375, 0.8333, 0.375, 0.9167, 0.3333, 0.9167, 0.3333, 0.8333, 0.375, 0.25, 0.375, 0.3333, 0.3333, 0.3333, 0.3333, 0.25, 0.375, 0.5, 0.375, 0.5833, 0.3333, 0.5833, 0.3333, 0.5, 0.375, 0.75, 0.375, 0.8333, 0.3333, 0.8333, 0.3333, 0.75, 0.375, 0.1667, 0.375, 0.25, 0.3333, 0.25, 0.3333, 0.1667, 0.375, 0.4167, 0.375, 0.5, 0.3333, 0.5, 0.3333, 0.4167, 0.375, 0.6667, 0.375, 0.75, 0.3333, 0.75, 0.3333, 0.6667, 0.375, 0.08333, 0.375, 0.1667, 0.3333, 0.1667, 0.3333, 0.08333, 0.375, 0.9167, 0.3542, 1.0, 0.3333, 0.9167, 0.3333, 0.4167, 0.3333, 0.5, 0.2917, 0.5, 0.2917, 0.4167, 0.3333, 0.6667, 0.3333, 0.75, 0.2917, 0.75, 0.2917, 0.6667, 0.3333, 0.08333, 0.3333, 0.1667, 0.2917, 0.1667, 0.2917, 0.08333, 0.3333, 0.9167, 0.3125, 1.0, 0.2917, 0.9167, 0.3333, 0.3333, 0.3333, 0.4167, 0.2917, 0.4167, 0.2917, 0.3333, 0.3333, 0.5833, 0.3333, 0.6667, 0.2917, 0.6667, 0.2917, 0.5833, 0.3125, 5.96e-08, 0.3333, 0.08333, 0.2917, 0.08333, 0.3333, 0.8333, 0.3333, 0.9167, 0.2917, 0.9167, 0.2917, 0.8333, 0.3333, 0.25, 0.3333, 0.3333, 0.2917, 0.3333, 0.2917, 0.25, 0.3333, 0.5, 0.3333, 0.5833, 0.2917, 0.5833, 0.2917, 0.5, 0.3333, 0.75, 0.3333, 0.8333, 0.2917, 0.8333, 0.2917, 0.75, 0.3333, 0.1667, 0.3333, 0.25, 0.2917, 0.25, 0.2917, 0.1667, 0.2917, 0.25, 0.2917, 0.3333, 0.25, 0.3333, 0.25, 0.25, 0.2917, 0.5, 0.2917, 0.5833, 0.25, 0.5833, 0.25, 0.5, 0.2917, 0.75, 0.2917, 0.8333, 0.25, 0.8333, 0.25, 0.75, 0.2917, 0.1667, 0.2917, 0.25, 0.25, 0.25, 0.25, 0.1667, 0.2917, 0.4167, 0.2917, 0.5, 0.25, 0.5, 0.25, 0.4167, 0.2917, 0.6667, 0.2917, 0.75, 0.25, 0.75, 0.25, 0.6667, 0.2917, 0.08333, 0.2917, 0.1667, 0.25, 0.1667, 0.25, 0.08333, 0.2917, 0.9167, 0.2708, 1.0, 0.25, 0.9167, 0.2917, 0.3333, 0.2917, 0.4167, 0.25, 0.4167, 0.25, 0.3333, 0.2917, 0.5833, 0.2917, 0.6667, 0.25, 0.6667, 0.25, 0.5833, 0.2708, 5.96e-08, 0.2917, 0.08333, 0.25, 0.08333, 0.2917, 0.8333, 0.2917, 0.9167, 0.25, 0.9167, 0.25, 0.8333, 0.25, 0.9167, 0.2292, 1.0, 0.2083, 0.9167, 0.25, 0.3333, 0.25, 0.4167, 0.2083, 0.4167, 0.2083, 0.3333, 0.25, 0.5833, 0.25, 0.6667, 0.2083, 0.6667, 0.2083, 0.5833, 0.2292, 5.96e-08, 0.25, 0.08333, 0.2083, 0.08333, 0.25, 0.8333, 0.25, 0.9167, 0.2083, 0.9167, 0.2083, 0.8333, 0.25, 0.25, 0.25, 0.3333, 0.2083, 0.3333, 0.2083, 0.25, 0.25, 0.5, 0.25, 0.5833, 0.2083, 0.5833, 0.2083, 0.5, 0.25, 0.75, 0.25, 0.8333, 0.2083, 0.8333, 0.2083, 0.75, 0.25, 0.1667, 0.25, 0.25, 0.2083, 0.25, 0.2083, 0.1667, 0.25, 0.4167, 0.25, 0.5, 0.2083, 0.5, 0.2083, 0.4167, 0.25, 0.6667, 0.25, 0.75, 0.2083, 0.75, 0.2083, 0.6667, 0.25, 0.08333, 0.25, 0.1667, 0.2083, 0.1667, 0.2083, 0.08333, 0.2083, 0.1667, 0.2083, 0.25, 0.1667, 0.25, 0.1667, 0.1667, 0.2083, 0.4167, 0.2083, 0.5, 0.1667, 0.5, 0.1667, 0.4167, 0.2083, 0.6667, 0.2083, 0.75, 0.1667, 0.75, 0.1667, 0.6667, 0.2083, 0.08333, 0.2083, 0.1667, 0.1667, 0.1667, 0.1667, 0.08333, 0.2083, 0.9167, 0.1875, 1.0, 0.1667, 0.9167, 0.2083, 0.3333, 0.2083, 0.4167, 0.1667, 0.4167, 0.1667, 0.3333, 0.2083, 0.5833, 0.2083, 0.6667, 0.1667, 0.6667, 0.1667, 0.5833, 0.1875, 5.96e-08, 0.2083, 0.08333, 0.1667, 0.08333, 0.2083, 0.8333, 0.2083, 0.9167, 0.1667, 0.9167, 0.1667, 0.8333, 0.2083, 0.25, 0.2083, 0.3333, 0.1667, 0.3333, 0.1667, 0.25, 0.2083, 0.5, 0.2083, 0.5833, 0.1667, 0.5833, 0.1667, 0.5, 0.2083, 0.75, 0.2083, 0.8333, 0.1667, 0.8333, 0.1667, 0.75, 0.1667, 0.8333, 0.1667, 0.9167, 0.125, 0.9167, 0.125, 0.8333, 0.1667, 0.25, 0.1667, 0.3333, 0.125, 0.3333, 0.125, 0.25, 0.1667, 0.5, 0.1667, 0.5833, 0.125, 0.5833, 0.125, 0.5, 0.1667, 0.75, 0.1667, 0.8333, 0.125, 0.8333, 0.125, 0.75, 0.1667, 0.1667, 0.1667, 0.25, 0.125, 0.25, 0.125, 0.1667, 0.1667, 0.4167, 0.1667, 0.5, 0.125, 0.5, 0.125, 0.4167, 0.1667, 0.6667, 0.1667, 0.75, 0.125, 0.75, 0.125, 0.6667, 0.1667, 0.08333, 0.1667, 0.1667, 0.125, 0.1667, 0.125, 0.08333, 0.1667, 0.9167, 0.1458, 1.0, 0.125, 0.9167, 0.1667, 0.3333, 0.1667, 0.4167, 0.125, 0.4167, 0.125, 0.3333, 0.1667, 0.5833, 0.1667, 0.6667, 0.125, 0.6667, 0.125, 0.5833, 0.1458, 5.96e-08, 0.1667, 0.08333, 0.125, 0.08333, 0.125, 0.08333, 0.125, 0.1667, 0.08333, 0.1667, 0.08333, 0.08333, 0.125, 0.9167, 0.1042, 1.0, 0.08333, 0.9167, 0.125, 0.3333, 0.125, 0.4167, 0.08333, 0.4167, 0.08333, 0.3333, 0.125, 0.5833, 0.125, 0.6667, 0.08333, 0.6667, 0.08333, 0.5833, 0.1042, 5.96e-08, 0.125, 0.08333, 0.08333, 0.08333, 0.125, 0.8333, 0.125, 0.9167, 0.08333, 0.9167, 0.08333, 0.8333, 0.125, 0.25, 0.125, 0.3333, 0.08333, 0.3333, 0.08333, 0.25, 0.125, 0.5, 0.125, 0.5833, 0.08333, 0.5833, 0.08333, 0.5, 0.125, 0.75, 0.125, 0.8333, 0.08333, 0.8333, 0.08333, 0.75, 0.125, 0.1667, 0.125, 0.25, 0.08333, 0.25, 0.08333, 0.1667, 0.125, 0.4167, 0.125, 0.5, 0.08333, 0.5, 0.08333, 0.4167, 0.125, 0.6667, 0.125, 0.75, 0.08333, 0.75, 0.08333, 0.6667, 0.08333, 0.75, 0.08333, 0.8333, 0.04167, 0.8333, 0.04167, 0.75, 0.08333, 0.1667, 0.08333, 0.25, 0.04167, 0.25, 0.04167, 0.1667, 0.08333, 0.4167, 0.08333, 0.5, 0.04167, 0.5, 0.04167, 0.4167, 0.08333, 0.6667, 0.08333, 0.75, 0.04167, 0.75, 0.04167, 0.6667, 0.08333, 0.08333, 0.08333, 0.1667, 0.04167, 0.1667, 0.04167, 0.08333, 0.08333, 0.9167, 0.0625, 1.0, 0.04167, 0.9167, 0.08333, 0.3333, 0.08333, 0.4167, 0.04167, 0.4167, 0.04167, 0.3333, 0.08333, 0.5833, 0.08333, 0.6667, 0.04167, 0.6667, 0.04167, 0.5833, 0.0625, 5.96e-08, 0.08333, 0.08333, 0.04167, 0.08333, 0.08333, 0.8333, 0.08333, 0.9167, 0.04167, 0.9167, 0.04167, 0.8333, 0.08333, 0.25, 0.08333, 0.3333, 0.04167, 0.3333, 0.04167, 0.25, 0.08333, 0.5, 0.08333, 0.5833, 0.04167, 0.5833, 0.04167, 0.5, 0.02083, 5.96e-08, 0.04167, 0.08333, 0.0, 0.08333, 0.04167, 0.8333, 0.04167, 0.9167, 0.0, 0.9167, 2.98e-08, 0.8333, 0.04167, 0.25, 0.04167, 0.3333, 0.0, 0.3333, 0.0, 0.25, 0.04167, 0.5, 0.04167, 0.5833, 0.0, 0.5833, 2.98e-08, 0.5, 0.04167, 0.75, 0.04167, 0.8333, 2.98e-08, 0.8333, 0.0, 0.75, 0.04167, 0.1667, 0.04167, 0.25, 0.0, 0.25, 2.98e-08, 0.1667, 0.04167, 0.4167, 0.04167, 0.5, 2.98e-08, 0.5, 0.0, 0.4167, 0.04167, 0.6667, 0.04167, 0.75, 0.0, 0.75, 0.0, 0.6667, 0.04167, 0.08333, 0.04167, 0.1667, 2.98e-08, 0.1667, 0.0, 0.08333, 0.04167, 0.9167, 0.02083, 1.0, 0.0, 0.9167, 0.04167, 0.3333, 0.04167, 0.4167, 0.0, 0.4167, 0.0, 0.3333, 0.04167, 0.5833, 0.04167, 0.6667, 0.0, 0.6667, 0.0, 0.5833, 1.0, 0.6667, 1.0, 0.75, 0.9583, 0.75, 0.9583, 0.6667, 1.0, 0.08333, 1.0, 0.1667, 0.9583, 0.1667, 0.9583, 0.08333, 1.0, 0.9167, 0.9792, 1.0, 0.9583, 0.9167, 1.0, 0.3333, 1.0, 0.4167, 0.9583, 0.4167, 0.9583, 0.3333, 1.0, 0.5833, 1.0, 0.6667, 0.9583, 0.6667, 0.9583, 0.5833, 0.9792, 5.96e-08, 1.0, 0.08333, 0.9583, 0.08333, 1.0, 0.8333, 1.0, 0.9167, 0.9583, 0.9167, 0.9583, 0.8333, 1.0, 0.25, 1.0, 0.3333, 0.9583, 0.3333, 0.9583, 0.25, 1.0, 0.5, 1.0, 0.5833, 0.9583, 0.5833, 0.9583, 0.5, 1.0, 0.75, 1.0, 0.8333, 0.9583, 0.8333, 0.9583, 0.75, 1.0, 0.1667, 1.0, 0.25, 0.9583, 0.25, 0.9583, 0.1667, 1.0, 0.4167, 1.0, 0.5, 0.9583, 0.5, 0.9583, 0.4167, 0.9583, 0.75, 0.9583, 0.8333, 0.9167, 0.8333, 0.9167, 0.75, 0.9583, 0.1667, 0.9583, 0.25, 0.9167, 0.25, 0.9167, 0.1667, 0.9583, 0.4167, 0.9583, 0.5, 0.9167, 0.5, 0.9167, 0.4167, 0.9583, 0.6667, 0.9583, 0.75, 0.9167, 0.75, 0.9167, 0.6667, 0.9583, 0.08333, 0.9583, 0.1667, 0.9167, 0.1667, 0.9167, 0.08333, 0.9583, 0.9167, 0.9375, 1.0, 0.9167, 0.9167, 0.9583, 0.3333, 0.9583, 0.4167, 0.9167, 0.4167, 0.9167, 0.3333, 0.9583, 0.5833, 0.9583, 0.6667, 0.9167, 0.6667, 0.9167, 0.5833, 0.9375, 5.96e-08, 0.9583, 0.08333, 0.9167, 0.08333, 0.9583, 0.8333, 0.9583, 0.9167, 0.9167, 0.9167, 0.9167, 0.8333, 0.9583, 0.25, 0.9583, 0.3333, 0.9167, 0.3333, 0.9167, 0.25, 0.9583, 0.5, 0.9583, 0.5833, 0.9167, 0.5833, 0.9167, 0.5, 0.9167, 0.5833, 0.9167, 0.6667, 0.875, 0.6667, 0.875, 0.5833, 0.8958, 5.96e-08, 0.9167, 0.08333, 0.875, 0.08333, 0.9167, 0.8333, 0.9167, 0.9167, 0.875, 0.9167, 0.875, 0.8333, 0.9167, 0.25, 0.9167, 0.3333, 0.875, 0.3333, 0.875, 0.25, 0.9167, 0.5, 0.9167, 0.5833, 0.875, 0.5833, 0.875, 0.5, 0.9167, 0.75, 0.9167, 0.8333, 0.875, 0.8333, 0.875, 0.75, 0.9167, 0.1667, 0.9167, 0.25, 0.875, 0.25, 0.875, 0.1667, 0.9167, 0.4167, 0.9167, 0.5, 0.875, 0.5, 0.875, 0.4167, 0.9167, 0.6667, 0.9167, 0.75, 0.875, 0.75, 0.875, 0.6667, 0.9167, 0.08333, 0.9167, 0.1667, 0.875, 0.1667, 0.875, 0.08333, 0.9167, 0.9167, 0.8958, 1.0, 0.875, 0.9167, 0.9167, 0.3333, 0.9167, 0.4167, 0.875, 0.4167, 0.875, 0.3333, 0.875, 0.6667, 0.875, 0.75, 0.8333, 0.75, 0.8333, 0.6667, 0.875, 0.08333, 0.875, 0.1667, 0.8333, 0.1667, 0.8333, 0.08333, 0.875, 0.9167, 0.8542, 1.0, 0.8333, 0.9167, 0.875, 0.3333, 0.875, 0.4167, 0.8333, 0.4167, 0.8333, 0.3333, 0.875, 0.5833, 0.875, 0.6667, 0.8333, 0.6667, 0.8333, 0.5833, 0.8542, 5.96e-08, 0.875, 0.08333, 0.8333, 0.08333, 0.875, 0.8333, 0.875, 0.9167, 0.8333, 0.9167, 0.8333, 0.8333, 0.875, 0.25, 0.875, 0.3333, 0.8333, 0.3333, 0.8333, 0.25, 0.875, 0.5, 0.875, 0.5833, 0.8333, 0.5833, 0.8333, 0.5, 0.875, 0.75, 0.875, 0.8333, 0.8333, 0.8333, 0.8333, 0.75, 0.875, 0.1667, 0.875, 0.25, 0.8333, 0.25, 0.8333, 0.1667, 0.875, 0.4167, 0.875, 0.5, 0.8333, 0.5, 0.8333, 0.4167, 0.8333, 0.5, 0.8333, 0.5833, 0.7917, 0.5833, 0.7917, 0.5, 0.8333, 0.75, 0.8333, 0.8333, 0.7917, 0.8333, 0.7917, 0.75, 0.8333, 0.1667, 0.8333, 0.25, 0.7917, 0.25, 0.7917, 0.1667, 0.8333, 0.4167, 0.8333, 0.5, 0.7917, 0.5, 0.7917, 0.4167, 0.8333, 0.6667, 0.8333, 0.75, 0.7917, 0.75, 0.7917, 0.6667, 0.8333, 0.08333, 0.8333, 0.1667, 0.7917, 0.1667, 0.7917, 0.08333, 0.8333, 0.9167, 0.8125, 1.0, 0.7917, 0.9167, 0.8333, 0.3333, 0.8333, 0.4167, 0.7917, 0.4167, 0.7917, 0.3333, 0.8333, 0.5833, 0.8333, 0.6667, 0.7917, 0.6667, 0.7917, 0.5833, 0.8125, 5.96e-08, 0.8333, 0.08333, 0.7917, 0.08333, 0.8333, 0.8333, 0.8333, 0.9167, 0.7917, 0.9167, 0.7917, 0.8333, 0.8333, 0.25, 0.8333, 0.3333, 0.7917, 0.3333, 0.7917, 0.25, 0.7917, 0.5833, 0.7917, 0.6667, 0.75, 0.6667, 0.75, 0.5833, 0.7708, 5.96e-08, 0.7917, 0.08333, 0.75, 0.08333, 0.7917, 0.8333, 0.7917, 0.9167, 0.75, 0.9167, 0.75, 0.8333, 0.7917, 0.25, 0.7917, 0.3333, 0.75, 0.3333, 0.75, 0.25, 0.7917, 0.5, 0.7917, 0.5833, 0.75, 0.5833, 0.75, 0.5, 0.7917, 0.75, 0.7917, 0.8333, 0.75, 0.8333, 0.75, 0.75, 0.7917, 0.1667, 0.7917, 0.25, 0.75, 0.25, 0.75, 0.1667, 0.7917, 0.4167, 0.7917, 0.5, 0.75, 0.5, 0.75, 0.4167, 0.7917, 0.6667, 0.7917, 0.75, 0.75, 0.75, 0.75, 0.6667, 0.7917, 0.08333, 0.7917, 0.1667, 0.75, 0.1667, 0.75, 0.08333, 0.7917, 0.9167, 0.7708, 1.0, 0.75, 0.9167, 0.7917, 0.3333, 0.7917, 0.4167, 0.75, 0.4167, 0.75, 0.3333])
me_sphere_037.materials.append(mat_warm_brass_013)
me_sphere_037.update()
me_cylinder_055 = bpy.data.meshes.new('Cylinder.055')
me_cylinder_055.from_pydata([(0.0, 0.18, -0.825), (0.0, 0.18, 0.825), (0.03512, 0.1765, -0.825), (0.03512, 0.1765, 0.825), (0.06888, 0.1663, -0.825), (0.06888, 0.1663, 0.825), (0.1, 0.1497, -0.825), (0.1, 0.1497, 0.825), (0.1273, 0.1273, -0.825), (0.1273, 0.1273, 0.825), (0.1497, 0.1, -0.825), (0.1497, 0.1, 0.825), (0.1663, 0.06888, -0.825), (0.1663, 0.06888, 0.825), (0.1765, 0.03512, -0.825), (0.1765, 0.03512, 0.825), (0.18, 0.0, -0.825), (0.18, 0.0, 0.825), (0.1765, -0.03512, -0.825), (0.1765, -0.03512, 0.825), (0.1663, -0.06888, -0.825), (0.1663, -0.06888, 0.825), (0.1497, -0.1, -0.825), (0.1497, -0.1, 0.825), (0.1273, -0.1273, -0.825), (0.1273, -0.1273, 0.825), (0.1, -0.1497, -0.825), (0.1, -0.1497, 0.825), (0.06888, -0.1663, -0.825), (0.06888, -0.1663, 0.825), (0.03512, -0.1765, -0.825), (0.03512, -0.1765, 0.825), (0.0, -0.18, -0.825), (0.0, -0.18, 0.825), (-0.03512, -0.1765, -0.825), (-0.03512, -0.1765, 0.825), (-0.06888, -0.1663, -0.825), (-0.06888, -0.1663, 0.825), (-0.1, -0.1497, -0.825), (-0.1, -0.1497, 0.825), (-0.1273, -0.1273, -0.825), (-0.1273, -0.1273, 0.825), (-0.1497, -0.1, -0.825), (-0.1497, -0.1, 0.825), (-0.1663, -0.06888, -0.825), (-0.1663, -0.06888, 0.825), (-0.1765, -0.03512, -0.825), (-0.1765, -0.03512, 0.825), (-0.18, 0.0, -0.825), (-0.18, 0.0, 0.825), (-0.1765, 0.03512, -0.825), (-0.1765, 0.03512, 0.825), (-0.1663, 0.06888, -0.825), (-0.1663, 0.06888, 0.825), (-0.1497, 0.1, -0.825), (-0.1497, 0.1, 0.825), (-0.1273, 0.1273, -0.825), (-0.1273, 0.1273, 0.825), (-0.1, 0.1497, -0.825), (-0.1, 0.1497, 0.825), (-0.06888, 0.1663, -0.825), (-0.06888, 0.1663, 0.825), (-0.03512, 0.1765, -0.825), (-0.03512, 0.1765, 0.825)], [], [(0, 1, 3, 2), (2, 3, 5, 4), (4, 5, 7, 6), (6, 7, 9, 8), (8, 9, 11, 10), (10, 11, 13, 12), (12, 13, 15, 14), (14, 15, 17, 16), (16, 17, 19, 18), (18, 19, 21, 20), (20, 21, 23, 22), (22, 23, 25, 24), (24, 25, 27, 26), (26, 27, 29, 28), (28, 29, 31, 30), (30, 31, 33, 32), (32, 33, 35, 34), (34, 35, 37, 36), (36, 37, 39, 38), (38, 39, 41, 40), (40, 41, 43, 42), (42, 43, 45, 44), (44, 45, 47, 46), (46, 47, 49, 48), (48, 49, 51, 50), (50, 51, 53, 52), (52, 53, 55, 54), (54, 55, 57, 56), (56, 57, 59, 58), (58, 59, 61, 60), (3, 1, 63, 61, 59, 57, 55, 53, 51, 49, 47, 45, 43, 41, 39, 37, 35, 33, 31, 29, 27, 25, 23, 21, 19, 17, 15, 13, 11, 9, 7, 5), (60, 61, 63, 62), (62, 63, 1, 0), (0, 2, 4, 6, 8, 10, 12, 14, 16, 18, 20, 22, 24, 26, 28, 30, 32, 34, 36, 38, 40, 42, 44, 46, 48, 50, 52, 54, 56, 58, 60, 62)])
_uv = me_cylinder_055.uv_layers.new(name='UVMap')
_uv.uv.foreach_set('vector', [1.0, 0.5, 1.0, 1.0, 0.9688, 1.0, 0.9688, 0.5, 0.9688, 0.5, 0.9688, 1.0, 0.9375, 1.0, 0.9375, 0.5, 0.9375, 0.5, 0.9375, 1.0, 0.9062, 1.0, 0.9062, 0.5, 0.9062, 0.5, 0.9062, 1.0, 0.875, 1.0, 0.875, 0.5, 0.875, 0.5, 0.875, 1.0, 0.8438, 1.0, 0.8438, 0.5, 0.8438, 0.5, 0.8438, 1.0, 0.8125, 1.0, 0.8125, 0.5, 0.8125, 0.5, 0.8125, 1.0, 0.7812, 1.0, 0.7812, 0.5, 0.7812, 0.5, 0.7812, 1.0, 0.75, 1.0, 0.75, 0.5, 0.75, 0.5, 0.75, 1.0, 0.7188, 1.0, 0.7188, 0.5, 0.7188, 0.5, 0.7188, 1.0, 0.6875, 1.0, 0.6875, 0.5, 0.6875, 0.5, 0.6875, 1.0, 0.6562, 1.0, 0.6562, 0.5, 0.6562, 0.5, 0.6562, 1.0, 0.625, 1.0, 0.625, 0.5, 0.625, 0.5, 0.625, 1.0, 0.5938, 1.0, 0.5938, 0.5, 0.5938, 0.5, 0.5938, 1.0, 0.5625, 1.0, 0.5625, 0.5, 0.5625, 0.5, 0.5625, 1.0, 0.5312, 1.0, 0.5312, 0.5, 0.5312, 0.5, 0.5312, 1.0, 0.5, 1.0, 0.5, 0.5, 0.5, 0.5, 0.5, 1.0, 0.4688, 1.0, 0.4688, 0.5, 0.4688, 0.5, 0.4688, 1.0, 0.4375, 1.0, 0.4375, 0.5, 0.4375, 0.5, 0.4375, 1.0, 0.4062, 1.0, 0.4062, 0.5, 0.4062, 0.5, 0.4062, 1.0, 0.375, 1.0, 0.375, 0.5, 0.375, 0.5, 0.375, 1.0, 0.3438, 1.0, 0.3438, 0.5, 0.3438, 0.5, 0.3438, 1.0, 0.3125, 1.0, 0.3125, 0.5, 0.3125, 0.5, 0.3125, 1.0, 0.2812, 1.0, 0.2812, 0.5, 0.2812, 0.5, 0.2812, 1.0, 0.25, 1.0, 0.25, 0.5, 0.25, 0.5, 0.25, 1.0, 0.2188, 1.0, 0.2188, 0.5, 0.2188, 0.5, 0.2188, 1.0, 0.1875, 1.0, 0.1875, 0.5, 0.1875, 0.5, 0.1875, 1.0, 0.1562, 1.0, 0.1562, 0.5, 0.1562, 0.5, 0.1562, 1.0, 0.125, 1.0, 0.125, 0.5, 0.125, 0.5, 0.125, 1.0, 0.09375, 1.0, 0.09375, 0.5, 0.09375, 0.5, 0.09375, 1.0, 0.0625, 1.0, 0.0625, 0.5, 0.2968, 0.4854, 0.25, 0.49, 0.2032, 0.4854, 0.1582, 0.4717, 0.1167, 0.4496, 0.08029, 0.4197, 0.05045, 0.3833, 0.02827, 0.3418, 0.01461, 0.2968, 0.01, 0.25, 0.01461, 0.2032, 0.02827, 0.1582, 0.05045, 0.1167, 0.08029, 0.08029, 0.1167, 0.05045, 0.1582, 0.02827, 0.2032, 0.01461, 0.25, 0.01, 0.2968, 0.01461, 0.3418, 0.02827, 0.3833, 0.05045, 0.4197, 0.08029, 0.4496, 0.1167, 0.4717, 0.1582, 0.4854, 0.2032, 0.49, 0.25, 0.4854, 0.2968, 0.4717, 0.3418, 0.4496, 0.3833, 0.4197, 0.4197, 0.3833, 0.4496, 0.3418, 0.4717, 0.0625, 0.5, 0.0625, 1.0, 0.03125, 1.0, 0.03125, 0.5, 0.03125, 0.5, 0.03125, 1.0, 0.0, 1.0, 0.0, 0.5, 0.75, 0.49, 0.7968, 0.4854, 0.8418, 0.4717, 0.8833, 0.4496, 0.9197, 0.4197, 0.9496, 0.3833, 0.9717, 0.3418, 0.9854, 0.2968, 0.99, 0.25, 0.9854, 0.2032, 0.9717, 0.1582, 0.9496, 0.1167, 0.9197, 0.08029, 0.8833, 0.05045, 0.8418, 0.02827, 0.7968, 0.01461, 0.75, 0.01, 0.7032, 0.01461, 0.6582, 0.02827, 0.6167, 0.05045, 0.5803, 0.08029, 0.5504, 0.1167, 0.5283, 0.1582, 0.5146, 0.2032, 0.51, 0.25, 0.5146, 0.2968, 0.5283, 0.3418, 0.5504, 0.3833, 0.5803, 0.4197, 0.6167, 0.4496, 0.6582, 0.4717, 0.7032, 0.4854])
me_cylinder_055.materials.append(mat_accent_013)
me_cylinder_055.update()
me_sphere_038 = bpy.data.meshes.new('Sphere.038')
me_sphere_038.from_pydata([(0.0, 0.06212, 0.2318), (0.0, 0.1697, 0.1697), (0.0, 0.2078, 0.12), (0.0, 0.2318, 0.06212), (0.0, 0.2318, -0.06212), (0.0, 0.2078, -0.12), (0.01608, 0.06, 0.2318), (0.03106, 0.1159, 0.2078), (0.04392, 0.1639, 0.1697), (0.05379, 0.2008, 0.12), (0.06, 0.2239, 0.06212), (0.06212, 0.2318, 0.0), (0.06, 0.2239, -0.06212), (0.05379, 0.2008, -0.12), (0.04392, 0.1639, -0.1697), (0.03106, 0.1159, -0.2078), (0.01608, 0.06, -0.2318), (0.03106, 0.05379, 0.2318), (0.06, 0.1039, 0.2078), (0.08485, 0.147, 0.1697), (0.1039, 0.18, 0.12), (0.1159, 0.2008, 0.06212), (0.12, 0.2078, 0.0), (0.1159, 0.2008, -0.06212), (0.1039, 0.18, -0.12), (0.08485, 0.147, -0.1697), (0.06, 0.1039, -0.2078), (0.03106, 0.05379, -0.2318), (0.04392, 0.04392, 0.2318), (0.08485, 0.08485, 0.2078), (0.12, 0.12, 0.1697), (0.147, 0.147, 0.12), (0.1639, 0.1639, 0.06212), (0.1697, 0.1697, 0.0), (0.1639, 0.1639, -0.06212), (0.147, 0.147, -0.12), (0.12, 0.12, -0.1697), (0.08485, 0.08485, -0.2078), (0.04392, 0.04392, -0.2318), (0.05379, 0.03106, 0.2318), (0.1039, 0.06, 0.2078), (0.147, 0.08485, 0.1697), (0.18, 0.1039, 0.12), (0.2008, 0.1159, 0.06212), (0.2078, 0.12, 0.0), (0.2008, 0.1159, -0.06212), (0.18, 0.1039, -0.12), (0.147, 0.08485, -0.1697), (0.1039, 0.06, -0.2078), (0.05379, 0.03106, -0.2318), (0.06, 0.01608, 0.2318), (0.1159, 0.03106, 0.2078), (0.1639, 0.04392, 0.1697), (0.2008, 0.05379, 0.12), (0.2239, 0.06, 0.06212), (0.2318, 0.06212, 0.0), (0.2239, 0.06, -0.06212), (0.2008, 0.05379, -0.12), (0.1639, 0.04392, -0.1697), (0.1159, 0.03106, -0.2078), (0.06, 0.01608, -0.2318), (0.06212, -2.794e-09, 0.2318), (0.12, 1.863e-09, 0.2078), (0.1697, -7.451e-09, 0.1697), (0.2078, -3.725e-09, 0.12), (0.2318, -7.451e-09, 0.06212), (0.24, 3.725e-09, 0.0), (0.2318, -7.451e-09, -0.06212), (0.2078, -3.725e-09, -0.12), (0.1697, -7.451e-09, -0.1697), (0.12, 1.863e-09, -0.2078), (0.06212, -2.794e-09, -0.2318), (0.06, -0.01608, 0.2318), (0.1159, -0.03106, 0.2078), (0.1639, -0.04392, 0.1697), (0.2008, -0.05379, 0.12), (0.2239, -0.06, 0.06212), (0.2318, -0.06212, 0.0), (0.2239, -0.06, -0.06212), (0.2008, -0.05379, -0.12), (0.1639, -0.04392, -0.1697), (0.1159, -0.03106, -0.2078), (0.06, -0.01608, -0.2318), (0.05379, -0.03106, 0.2318), (0.1039, -0.06, 0.2078), (0.147, -0.08485, 0.1697), (0.18, -0.1039, 0.12), (0.2008, -0.1159, 0.06212), (0.2078, -0.12, 0.0), (0.2008, -0.1159, -0.06212), (0.18, -0.1039, -0.12), (0.147, -0.08485, -0.1697), (0.1039, -0.06, -0.2078), (0.05379, -0.03106, -0.2318), (0.04392, -0.04392, 0.2318), (0.08485, -0.08485, 0.2078), (0.12, -0.12, 0.1697), (0.147, -0.147, 0.12), (0.1639, -0.1639, 0.06212), (0.1697, -0.1697, 0.0), (0.1639, -0.1639, -0.06212), (0.147, -0.147, -0.12), (0.12, -0.12, -0.1697), (0.08485, -0.08485, -0.2078), (0.04392, -0.04392, -0.2318), (0.03106, -0.05379, 0.2318), (0.06, -0.1039, 0.2078), (0.08485, -0.147, 0.1697), (0.1039, -0.18, 0.12), (0.1159, -0.2008, 0.06212), (0.12, -0.2078, 0.0), (0.1159, -0.2008, -0.06212), (0.1039, -0.18, -0.12), (0.08485, -0.147, -0.1697), (0.06, -0.1039, -0.2078), (0.03106, -0.05379, -0.2318), (0.01608, -0.06, 0.2318), (0.03106, -0.1159, 0.2078), (0.04392, -0.1639, 0.1697), (0.05379, -0.2008, 0.12), (0.06, -0.2239, 0.06212), (0.06212, -0.2318, 0.0), (0.06, -0.2239, -0.06212), (0.05379, -0.2008, -0.12), (0.04392, -0.1639, -0.1697), (0.03106, -0.1159, -0.2078), (0.01608, -0.06, -0.2318), (-5.588e-09, -0.06212, 0.2318), (3.725e-09, -0.12, 0.2078), (-1.863e-08, -0.1697, 0.1697), (-3.725e-09, -0.2078, 0.12), (-1.118e-08, -0.2318, 0.06212), (7.451e-09, -0.24, 0.0), (-1.118e-08, -0.2318, -0.06212), (-3.725e-09, -0.2078, -0.12), (-1.863e-08, -0.1697, -0.1697), (3.725e-09, -0.12, -0.2078), (-5.588e-09, -0.06212, -0.2318), (-0.01608, -0.06, 0.2318), (-0.03106, -0.1159, 0.2078), (-0.04392, -0.1639, 0.1697), (-0.05379, -0.2008, 0.12), (-0.06, -0.2239, 0.06212), (-0.06212, -0.2318, 0.0), (-0.06, -0.2239, -0.06212), (-0.05379, -0.2008, -0.12), (-0.04392, -0.1639, -0.1697), (-0.03106, -0.1159, -0.2078), (-0.01608, -0.06, -0.2318), (-0.03106, -0.05379, 0.2318), (-0.06, -0.1039, 0.2078), (-0.08485, -0.147, 0.1697), (-0.1039, -0.18, 0.12), (-0.1159, -0.2008, 0.06212), (-0.12, -0.2078, 0.0), (-0.1159, -0.2008, -0.06212), (-0.1039, -0.18, -0.12), (-0.08485, -0.147, -0.1697), (-0.06, -0.1039, -0.2078), (-0.03106, -0.05379, -0.2318), (0.0, 0.0, 0.24), (-0.04392, -0.04392, 0.2318), (-0.08485, -0.08485, 0.2078), (-0.12, -0.12, 0.1697), (-0.147, -0.147, 0.12), (-0.1639, -0.1639, 0.06212), (-0.1697, -0.1697, 0.0), (-0.1639, -0.1639, -0.06212), (-0.147, -0.147, -0.12), (-0.12, -0.12, -0.1697), (-0.08485, -0.08485, -0.2078), (-0.04392, -0.04392, -0.2318), (-0.05379, -0.03106, 0.2318), (-0.1039, -0.06, 0.2078), (-0.147, -0.08485, 0.1697), (-0.18, -0.1039, 0.12), (-0.2008, -0.1159, 0.06212), (-0.2078, -0.12, 0.0), (-0.2008, -0.1159, -0.06212), (-0.18, -0.1039, -0.12), (-0.147, -0.08485, -0.1697), (-0.1039, -0.06, -0.2078), (-0.05379, -0.03106, -0.2318), (0.0, 0.0, -0.24), (-0.06, -0.01608, 0.2318), (-0.1159, -0.03106, 0.2078), (-0.1639, -0.04392, 0.1697), (-0.2008, -0.05379, 0.12), (-0.2239, -0.06, 0.06212), (-0.2318, -0.06212, 0.0), (-0.2239, -0.06, -0.06212), (-0.2008, -0.05379, -0.12), (-0.1639, -0.04392, -0.1697), (-0.1159, -0.03106, -0.2078), (-0.06, -0.01608, -0.2318), (-0.06212, 7.451e-09, 0.2318), (-0.12, -3.725e-09, 0.2078), (-0.1697, 1.863e-08, 0.1697), (-0.2078, 3.725e-09, 0.12), (-0.2318, 1.118e-08, 0.06212), (-0.24, -7.451e-09, 0.0), (-0.2318, 1.118e-08, -0.06212), (-0.2078, 3.725e-09, -0.12), (-0.1697, 1.863e-08, -0.1697), (-0.12, -3.725e-09, -0.2078), (-0.06212, 7.451e-09, -0.2318), (-0.06, 0.01608, 0.2318), (-0.1159, 0.03106, 0.2078), (-0.1639, 0.04392, 0.1697), (-0.2008, 0.05379, 0.12), (-0.2239, 0.06, 0.06212), (-0.2318, 0.06212, 0.0), (-0.2239, 0.06, -0.06212), (-0.2008, 0.05379, -0.12), (-0.1639, 0.04392, -0.1697), (-0.1159, 0.03106, -0.2078), (-0.06, 0.01608, -0.2318), (-0.05379, 0.03106, 0.2318), (-0.1039, 0.06, 0.2078), (-0.147, 0.08485, 0.1697), (-0.18, 0.1039, 0.12), (-0.2008, 0.1159, 0.06212), (-0.2078, 0.12, 0.0), (-0.2008, 0.1159, -0.06212), (-0.18, 0.1039, -0.12), (-0.147, 0.08485, -0.1697), (-0.1039, 0.06, -0.2078), (-0.05379, 0.03106, -0.2318), (-0.04392, 0.04392, 0.2318), (-0.08485, 0.08485, 0.2078), (-0.12, 0.12, 0.1697), (-0.147, 0.147, 0.12), (-0.1639, 0.1639, 0.06212), (-0.1697, 0.1697, 0.0), (-0.1639, 0.1639, -0.06212), (-0.147, 0.147, -0.12), (-0.12, 0.12, -0.1697), (-0.08485, 0.08485, -0.2078), (-0.04392, 0.04392, -0.2318), (-0.03106, 0.05379, 0.2318), (-0.06, 0.1039, 0.2078), (-0.08485, 0.147, 0.1697), (-0.1039, 0.18, 0.12), (-0.1159, 0.2008, 0.06212), (-0.12, 0.2078, 0.0), (-0.1159, 0.2008, -0.06212), (-0.1039, 0.18, -0.12), (-0.08485, 0.147, -0.1697), (-0.06, 0.1039, -0.2078), (-0.03106, 0.05379, -0.2318), (-0.01608, 0.06, 0.2318), (-0.03106, 0.1159, 0.2078), (-0.04392, 0.1639, 0.1697), (-0.05379, 0.2008, 0.12), (-0.06, 0.2239, 0.06212), (-0.06212, 0.2318, 0.0), (-0.06, 0.2239, -0.06212), (-0.05379, 0.2008, -0.12), (-0.04392, 0.1639, -0.1697), (-0.03106, 0.1159, -0.2078), (-0.01608, 0.06, -0.2318), (-3.725e-09, 0.12, 0.2078), (-7.451e-09, 0.24, 0.0), (1.863e-08, 0.1697, -0.1697), (-3.725e-09, 0.12, -0.2078), (1.024e-08, 0.06212, -0.2318)], [], [(262, 3, 10, 11), (1, 261, 7, 8), (264, 263, 14, 15), (4, 262, 11, 12), (2, 1, 8, 9), (265, 264, 15, 16), (0, 160, 6), (5, 4, 12, 13), (3, 2, 9, 10), (183, 265, 16), (261, 0, 6, 7), (263, 5, 13, 14), (9, 8, 19, 20), (16, 15, 26, 27), (6, 160, 17), (13, 12, 23, 24), (10, 9, 20, 21), (183, 16, 27), (7, 6, 17, 18), (14, 13, 24, 25), (11, 10, 21, 22), (8, 7, 18, 19), (15, 14, 25, 26), (12, 11, 22, 23), (19, 18, 29, 30), (26, 25, 36, 37), (23, 22, 33, 34), (20, 19, 30, 31), (27, 26, 37, 38), (17, 160, 28), (24, 23, 34, 35), (21, 20, 31, 32), (183, 27, 38), (18, 17, 28, 29), (25, 24, 35, 36), (22, 21, 32, 33), (32, 31, 42, 43), (183, 38, 49), (29, 28, 39, 40), (36, 35, 46, 47), (33, 32, 43, 44), (30, 29, 40, 41), (37, 36, 47, 48), (34, 33, 44, 45), (31, 30, 41, 42), (38, 37, 48, 49), (28, 160, 39), (35, 34, 45, 46), (42, 41, 52, 53), (49, 48, 59, 60), (39, 160, 50), (46, 45, 56, 57), (43, 42, 53, 54), (183, 49, 60), (40, 39, 50, 51), (47, 46, 57, 58), (44, 43, 54, 55), (41, 40, 51, 52), (48, 47, 58, 59), (45, 44, 55, 56), (55, 54, 65, 66), (52, 51, 62, 63), (59, 58, 69, 70), (56, 55, 66, 67), (53, 52, 63, 64), (60, 59, 70, 71), (50, 160, 61), (57, 56, 67, 68), (54, 53, 64, 65), (183, 60, 71), (51, 50, 61, 62), (58, 57, 68, 69), (65, 64, 75, 76), (183, 71, 82), (62, 61, 72, 73), (69, 68, 79, 80), (66, 65, 76, 77), (63, 62, 73, 74), (70, 69, 80, 81), (67, 66, 77, 78), (64, 63, 74, 75), (71, 70, 81, 82), (61, 160, 72), (68, 67, 78, 79), (78, 77, 88, 89), (75, 74, 85, 86), (82, 81, 92, 93), (72, 160, 83), (79, 78, 89, 90), (76, 75, 86, 87), (183, 82, 93), (73, 72, 83, 84), (80, 79, 90, 91), (77, 76, 87, 88), (74, 73, 84, 85), (81, 80, 91, 92), (88, 87, 98, 99), (85, 84, 95, 96), (92, 91, 102, 103), (89, 88, 99, 100), (86, 85, 96, 97), (93, 92, 103, 104), (83, 160, 94), (90, 89, 100, 101), (87, 86, 97, 98), (183, 93, 104), (84, 83, 94, 95), (91, 90, 101, 102), (101, 100, 111, 112), (98, 97, 108, 109), (183, 104, 115), (95, 94, 105, 106), (102, 101, 112, 113), (99, 98, 109, 110), (96, 95, 106, 107), (103, 102, 113, 114), (100, 99, 110, 111), (97, 96, 107, 108), (104, 103, 114, 115), (94, 160, 105), (111, 110, 121, 122), (108, 107, 118, 119), (115, 114, 125, 126), (105, 160, 116), (112, 111, 122, 123), (109, 108, 119, 120), (183, 115, 126), (106, 105, 116, 117), (113, 112, 123, 124), (110, 109, 120, 121), (107, 106, 117, 118), (114, 113, 124, 125), (124, 123, 134, 135), (121, 120, 131, 132), (118, 117, 128, 129), (125, 124, 135, 136), (122, 121, 132, 133), (119, 118, 129, 130), (126, 125, 136, 137), (116, 160, 127), (123, 122, 133, 134), (120, 119, 130, 131), (183, 126, 137), (117, 116, 127, 128), (127, 160, 138), (134, 133, 144, 145), (131, 130, 141, 142), (183, 137, 148), (128, 127, 138, 139), (135, 134, 145, 146), (132, 131, 142, 143), (129, 128, 139, 140), (136, 135, 146, 147), (133, 132, 143, 144), (130, 129, 140, 141), (137, 136, 147, 148), (147, 146, 157, 158), (144, 143, 154, 155), (141, 140, 151, 152), (148, 147, 158, 159), (138, 160, 149), (145, 144, 155, 156), (142, 141, 152, 153), (183, 148, 159), (139, 138, 149, 150), (146, 145, 156, 157), (143, 142, 153, 154), (140, 139, 150, 151), (150, 149, 161, 162), (157, 156, 168, 169), (154, 153, 165, 166), (151, 150, 162, 163), (158, 157, 169, 170), (155, 154, 166, 167), (152, 151, 163, 164), (159, 158, 170, 171), (149, 160, 161), (156, 155, 167, 168), (153, 152, 164, 165), (183, 159, 171), (171, 170, 181, 182), (161, 160, 172), (168, 167, 178, 179), (165, 164, 175, 176), (183, 171, 182), (162, 161, 172, 173), (169, 168, 179, 180), (166, 165, 176, 177), (163, 162, 173, 174), (170, 169, 180, 181), (167, 166, 177, 178), (164, 163, 174, 175), (174, 173, 185, 186), (181, 180, 192, 193), (178, 177, 189, 190), (175, 174, 186, 187), (182, 181, 193, 194), (172, 160, 184), (179, 178, 190, 191), (176, 175, 187, 188), (183, 182, 194), (173, 172, 184, 185), (180, 179, 191, 192), (177, 176, 188, 189), (183, 194, 205), (185, 184, 195, 196), (192, 191, 202, 203), (189, 188, 199, 200), (186, 185, 196, 197), (193, 192, 203, 204), (190, 189, 200, 201), (187, 186, 197, 198), (194, 193, 204, 205), (184, 160, 195), (191, 190, 201, 202), (188, 187, 198, 199), (198, 197, 208, 209), (205, 204, 215, 216), (195, 160, 206), (202, 201, 212, 213), (199, 198, 209, 210), (183, 205, 216), (196, 195, 206, 207), (203, 202, 213, 214), (200, 199, 210, 211), (197, 196, 207, 208), (204, 203, 214, 215), (201, 200, 211, 212), (208, 207, 218, 219), (215, 214, 225, 226), (212, 211, 222, 223), (209, 208, 219, 220), (216, 215, 226, 227), (206, 160, 217), (213, 212, 223, 224), (210, 209, 220, 221), (183, 216, 227), (207, 206, 217, 218), (214, 213, 224, 225), (211, 210, 221, 222), (221, 220, 231, 232), (183, 227, 238), (218, 217, 228, 229), (225, 224, 235, 236), (222, 221, 232, 233), (219, 218, 229, 230), (226, 225, 236, 237), (223, 222, 233, 234), (220, 219, 230, 231), (227, 226, 237, 238), (217, 160, 228), (224, 223, 234, 235), (231, 230, 241, 242), (238, 237, 248, 249), (228, 160, 239), (235, 234, 245, 246), (232, 231, 242, 243), (183, 238, 249), (229, 228, 239, 240), (236, 235, 246, 247), (233, 232, 243, 244), (230, 229, 240, 241), (237, 236, 247, 248), (234, 233, 244, 245), (244, 243, 254, 255), (241, 240, 251, 252), (248, 247, 258, 259), (245, 244, 255, 256), (242, 241, 252, 253), (249, 248, 259, 260), (239, 160, 250), (246, 245, 256, 257), (243, 242, 253, 254), (183, 249, 260), (240, 239, 250, 251), (247, 246, 257, 258), (254, 253, 2, 3), (183, 260, 265), (251, 250, 0, 261), (258, 257, 5, 263), (255, 254, 3, 262), (252, 251, 261, 1), (259, 258, 263, 264), (256, 255, 262, 4), (253, 252, 1, 2), (260, 259, 264, 265), (250, 160, 0), (257, 256, 4, 5)])
me_sphere_038.polygons.foreach_set('use_smooth', [True] * 288)
_uv = me_sphere_038.uv_layers.new(name='UVMap')
_uv.uv.foreach_set('vector', [0.75, 0.5, 0.75, 0.5833, 0.7083, 0.5833, 0.7083, 0.5, 0.75, 0.75, 0.75, 0.8333, 0.7083, 0.8333, 0.7083, 0.75, 0.75, 0.1667, 0.75, 0.25, 0.7083, 0.25, 0.7083, 0.1667, 0.75, 0.4167, 0.75, 0.5, 0.7083, 0.5, 0.7083, 0.4167, 0.75, 0.6667, 0.75, 0.75, 0.7083, 0.75, 0.7083, 0.6667, 0.75, 0.08333, 0.75, 0.1667, 0.7083, 0.1667, 0.7083, 0.08333, 0.75, 0.9167, 0.7292, 1.0, 0.7083, 0.9167, 0.75, 0.3333, 0.75, 0.4167, 0.7083, 0.4167, 0.7083, 0.3333, 0.75, 0.5833, 0.75, 0.6667, 0.7083, 0.6667, 0.7083, 0.5833, 0.7292, 5.96e-08, 0.75, 0.08333, 0.7083, 0.08333, 0.75, 0.8333, 0.75, 0.9167, 0.7083, 0.9167, 0.7083, 0.8333, 0.75, 0.25, 0.75, 0.3333, 0.7083, 0.3333, 0.7083, 0.25, 0.7083, 0.6667, 0.7083, 0.75, 0.6667, 0.75, 0.6667, 0.6667, 0.7083, 0.08333, 0.7083, 0.1667, 0.6667, 0.1667, 0.6667, 0.08333, 0.7083, 0.9167, 0.6875, 1.0, 0.6667, 0.9167, 0.7083, 0.3333, 0.7083, 0.4167, 0.6667, 0.4167, 0.6667, 0.3333, 0.7083, 0.5833, 0.7083, 0.6667, 0.6667, 0.6667, 0.6667, 0.5833, 0.6875, 5.96e-08, 0.7083, 0.08333, 0.6667, 0.08333, 0.7083, 0.8333, 0.7083, 0.9167, 0.6667, 0.9167, 0.6667, 0.8333, 0.7083, 0.25, 0.7083, 0.3333, 0.6667, 0.3333, 0.6667, 0.25, 0.7083, 0.5, 0.7083, 0.5833, 0.6667, 0.5833, 0.6667, 0.5, 0.7083, 0.75, 0.7083, 0.8333, 0.6667, 0.8333, 0.6667, 0.75, 0.7083, 0.1667, 0.7083, 0.25, 0.6667, 0.25, 0.6667, 0.1667, 0.7083, 0.4167, 0.7083, 0.5, 0.6667, 0.5, 0.6667, 0.4167, 0.6667, 0.75, 0.6667, 0.8333, 0.625, 0.8333, 0.625, 0.75, 0.6667, 0.1667, 0.6667, 0.25, 0.625, 0.25, 0.625, 0.1667, 0.6667, 0.4167, 0.6667, 0.5, 0.625, 0.5, 0.625, 0.4167, 0.6667, 0.6667, 0.6667, 0.75, 0.625, 0.75, 0.625, 0.6667, 0.6667, 0.08333, 0.6667, 0.1667, 0.625, 0.1667, 0.625, 0.08333, 0.6667, 0.9167, 0.6458, 1.0, 0.625, 0.9167, 0.6667, 0.3333, 0.6667, 0.4167, 0.625, 0.4167, 0.625, 0.3333, 0.6667, 0.5833, 0.6667, 0.6667, 0.625, 0.6667, 0.625, 0.5833, 0.6458, 5.96e-08, 0.6667, 0.08333, 0.625, 0.08333, 0.6667, 0.8333, 0.6667, 0.9167, 0.625, 0.9167, 0.625, 0.8333, 0.6667, 0.25, 0.6667, 0.3333, 0.625, 0.3333, 0.625, 0.25, 0.6667, 0.5, 0.6667, 0.5833, 0.625, 0.5833, 0.625, 0.5, 0.625, 0.5833, 0.625, 0.6667, 0.5833, 0.6667, 0.5833, 0.5833, 0.6042, 5.96e-08, 0.625, 0.08333, 0.5833, 0.08333, 0.625, 0.8333, 0.625, 0.9167, 0.5833, 0.9167, 0.5833, 0.8333, 0.625, 0.25, 0.625, 0.3333, 0.5833, 0.3333, 0.5833, 0.25, 0.625, 0.5, 0.625, 0.5833, 0.5833, 0.5833, 0.5833, 0.5, 0.625, 0.75, 0.625, 0.8333, 0.5833, 0.8333, 0.5833, 0.75, 0.625, 0.1667, 0.625, 0.25, 0.5833, 0.25, 0.5833, 0.1667, 0.625, 0.4167, 0.625, 0.5, 0.5833, 0.5, 0.5833, 0.4167, 0.625, 0.6667, 0.625, 0.75, 0.5833, 0.75, 0.5833, 0.6667, 0.625, 0.08333, 0.625, 0.1667, 0.5833, 0.1667, 0.5833, 0.08333, 0.625, 0.9167, 0.6042, 1.0, 0.5833, 0.9167, 0.625, 0.3333, 0.625, 0.4167, 0.5833, 0.4167, 0.5833, 0.3333, 0.5833, 0.6667, 0.5833, 0.75, 0.5417, 0.75, 0.5417, 0.6667, 0.5833, 0.08333, 0.5833, 0.1667, 0.5417, 0.1667, 0.5417, 0.08333, 0.5833, 0.9167, 0.5625, 1.0, 0.5417, 0.9167, 0.5833, 0.3333, 0.5833, 0.4167, 0.5417, 0.4167, 0.5417, 0.3333, 0.5833, 0.5833, 0.5833, 0.6667, 0.5417, 0.6667, 0.5417, 0.5833, 0.5625, 5.96e-08, 0.5833, 0.08333, 0.5417, 0.08333, 0.5833, 0.8333, 0.5833, 0.9167, 0.5417, 0.9167, 0.5417, 0.8333, 0.5833, 0.25, 0.5833, 0.3333, 0.5417, 0.3333, 0.5417, 0.25, 0.5833, 0.5, 0.5833, 0.5833, 0.5417, 0.5833, 0.5417, 0.5, 0.5833, 0.75, 0.5833, 0.8333, 0.5417, 0.8333, 0.5417, 0.75, 0.5833, 0.1667, 0.5833, 0.25, 0.5417, 0.25, 0.5417, 0.1667, 0.5833, 0.4167, 0.5833, 0.5, 0.5417, 0.5, 0.5417, 0.4167, 0.5417, 0.5, 0.5417, 0.5833, 0.5, 0.5833, 0.5, 0.5, 0.5417, 0.75, 0.5417, 0.8333, 0.5, 0.8333, 0.5, 0.75, 0.5417, 0.1667, 0.5417, 0.25, 0.5, 0.25, 0.5, 0.1667, 0.5417, 0.4167, 0.5417, 0.5, 0.5, 0.5, 0.5, 0.4167, 0.5417, 0.6667, 0.5417, 0.75, 0.5, 0.75, 0.5, 0.6667, 0.5417, 0.08333, 0.5417, 0.1667, 0.5, 0.1667, 0.5, 0.08333, 0.5417, 0.9167, 0.5208, 1.0, 0.5, 0.9167, 0.5417, 0.3333, 0.5417, 0.4167, 0.5, 0.4167, 0.5, 0.3333, 0.5417, 0.5833, 0.5417, 0.6667, 0.5, 0.6667, 0.5, 0.5833, 0.5208, 5.96e-08, 0.5417, 0.08333, 0.5, 0.08333, 0.5417, 0.8333, 0.5417, 0.9167, 0.5, 0.9167, 0.5, 0.8333, 0.5417, 0.25, 0.5417, 0.3333, 0.5, 0.3333, 0.5, 0.25, 0.5, 0.5833, 0.5, 0.6667, 0.4583, 0.6667, 0.4583, 0.5833, 0.4792, 5.96e-08, 0.5, 0.08333, 0.4583, 0.08333, 0.5, 0.8333, 0.5, 0.9167, 0.4583, 0.9167, 0.4583, 0.8333, 0.5, 0.25, 0.5, 0.3333, 0.4583, 0.3333, 0.4583, 0.25, 0.5, 0.5, 0.5, 0.5833, 0.4583, 0.5833, 0.4583, 0.5, 0.5, 0.75, 0.5, 0.8333, 0.4583, 0.8333, 0.4583, 0.75, 0.5, 0.1667, 0.5, 0.25, 0.4583, 0.25, 0.4583, 0.1667, 0.5, 0.4167, 0.5, 0.5, 0.4583, 0.5, 0.4583, 0.4167, 0.5, 0.6667, 0.5, 0.75, 0.4583, 0.75, 0.4583, 0.6667, 0.5, 0.08333, 0.5, 0.1667, 0.4583, 0.1667, 0.4583, 0.08333, 0.5, 0.9167, 0.4792, 1.0, 0.4583, 0.9167, 0.5, 0.3333, 0.5, 0.4167, 0.4583, 0.4167, 0.4583, 0.3333, 0.4583, 0.4167, 0.4583, 0.5, 0.4167, 0.5, 0.4167, 0.4167, 0.4583, 0.6667, 0.4583, 0.75, 0.4167, 0.75, 0.4167, 0.6667, 0.4583, 0.08333, 0.4583, 0.1667, 0.4167, 0.1667, 0.4167, 0.08333, 0.4583, 0.9167, 0.4375, 1.0, 0.4167, 0.9167, 0.4583, 0.3333, 0.4583, 0.4167, 0.4167, 0.4167, 0.4167, 0.3333, 0.4583, 0.5833, 0.4583, 0.6667, 0.4167, 0.6667, 0.4167, 0.5833, 0.4375, 5.96e-08, 0.4583, 0.08333, 0.4167, 0.08333, 0.4583, 0.8333, 0.4583, 0.9167, 0.4167, 0.9167, 0.4167, 0.8333, 0.4583, 0.25, 0.4583, 0.3333, 0.4167, 0.3333, 0.4167, 0.25, 0.4583, 0.5, 0.4583, 0.5833, 0.4167, 0.5833, 0.4167, 0.5, 0.4583, 0.75, 0.4583, 0.8333, 0.4167, 0.8333, 0.4167, 0.75, 0.4583, 0.1667, 0.4583, 0.25, 0.4167, 0.25, 0.4167, 0.1667, 0.4167, 0.5, 0.4167, 0.5833, 0.375, 0.5833, 0.375, 0.5, 0.4167, 0.75, 0.4167, 0.8333, 0.375, 0.8333, 0.375, 0.75, 0.4167, 0.1667, 0.4167, 0.25, 0.375, 0.25, 0.375, 0.1667, 0.4167, 0.4167, 0.4167, 0.5, 0.375, 0.5, 0.375, 0.4167, 0.4167, 0.6667, 0.4167, 0.75, 0.375, 0.75, 0.375, 0.6667, 0.4167, 0.08333, 0.4167, 0.1667, 0.375, 0.1667, 0.375, 0.08333, 0.4167, 0.9167, 0.3958, 1.0, 0.375, 0.9167, 0.4167, 0.3333, 0.4167, 0.4167, 0.375, 0.4167, 0.375, 0.3333, 0.4167, 0.5833, 0.4167, 0.6667, 0.375, 0.6667, 0.375, 0.5833, 0.3958, 5.96e-08, 0.4167, 0.08333, 0.375, 0.08333, 0.4167, 0.8333, 0.4167, 0.9167, 0.375, 0.9167, 0.375, 0.8333, 0.4167, 0.25, 0.4167, 0.3333, 0.375, 0.3333, 0.375, 0.25, 0.375, 0.3333, 0.375, 0.4167, 0.3333, 0.4167, 0.3333, 0.3333, 0.375, 0.5833, 0.375, 0.6667, 0.3333, 0.6667, 0.3333, 0.5833, 0.3542, 5.96e-08, 0.375, 0.08333, 0.3333, 0.08333, 0.375, 0.8333, 0.375, 0.9167, 0.3333, 0.9167, 0.3333, 0.8333, 0.375, 0.25, 0.375, 0.3333, 0.3333, 0.3333, 0.3333, 0.25, 0.375, 0.5, 0.375, 0.5833, 0.3333, 0.5833, 0.3333, 0.5, 0.375, 0.75, 0.375, 0.8333, 0.3333, 0.8333, 0.3333, 0.75, 0.375, 0.1667, 0.375, 0.25, 0.3333, 0.25, 0.3333, 0.1667, 0.375, 0.4167, 0.375, 0.5, 0.3333, 0.5, 0.3333, 0.4167, 0.375, 0.6667, 0.375, 0.75, 0.3333, 0.75, 0.3333, 0.6667, 0.375, 0.08333, 0.375, 0.1667, 0.3333, 0.1667, 0.3333, 0.08333, 0.375, 0.9167, 0.3542, 1.0, 0.3333, 0.9167, 0.3333, 0.4167, 0.3333, 0.5, 0.2917, 0.5, 0.2917, 0.4167, 0.3333, 0.6667, 0.3333, 0.75, 0.2917, 0.75, 0.2917, 0.6667, 0.3333, 0.08333, 0.3333, 0.1667, 0.2917, 0.1667, 0.2917, 0.08333, 0.3333, 0.9167, 0.3125, 1.0, 0.2917, 0.9167, 0.3333, 0.3333, 0.3333, 0.4167, 0.2917, 0.4167, 0.2917, 0.3333, 0.3333, 0.5833, 0.3333, 0.6667, 0.2917, 0.6667, 0.2917, 0.5833, 0.3125, 5.96e-08, 0.3333, 0.08333, 0.2917, 0.08333, 0.3333, 0.8333, 0.3333, 0.9167, 0.2917, 0.9167, 0.2917, 0.8333, 0.3333, 0.25, 0.3333, 0.3333, 0.2917, 0.3333, 0.2917, 0.25, 0.3333, 0.5, 0.3333, 0.5833, 0.2917, 0.5833, 0.2917, 0.5, 0.3333, 0.75, 0.3333, 0.8333, 0.2917, 0.8333, 0.2917, 0.75, 0.3333, 0.1667, 0.3333, 0.25, 0.2917, 0.25, 0.2917, 0.1667, 0.2917, 0.25, 0.2917, 0.3333, 0.25, 0.3333, 0.25, 0.25, 0.2917, 0.5, 0.2917, 0.5833, 0.25, 0.5833, 0.25, 0.5, 0.2917, 0.75, 0.2917, 0.8333, 0.25, 0.8333, 0.25, 0.75, 0.2917, 0.1667, 0.2917, 0.25, 0.25, 0.25, 0.25, 0.1667, 0.2917, 0.4167, 0.2917, 0.5, 0.25, 0.5, 0.25, 0.4167, 0.2917, 0.6667, 0.2917, 0.75, 0.25, 0.75, 0.25, 0.6667, 0.2917, 0.08333, 0.2917, 0.1667, 0.25, 0.1667, 0.25, 0.08333, 0.2917, 0.9167, 0.2708, 1.0, 0.25, 0.9167, 0.2917, 0.3333, 0.2917, 0.4167, 0.25, 0.4167, 0.25, 0.3333, 0.2917, 0.5833, 0.2917, 0.6667, 0.25, 0.6667, 0.25, 0.5833, 0.2708, 5.96e-08, 0.2917, 0.08333, 0.25, 0.08333, 0.2917, 0.8333, 0.2917, 0.9167, 0.25, 0.9167, 0.25, 0.8333, 0.25, 0.9167, 0.2292, 1.0, 0.2083, 0.9167, 0.25, 0.3333, 0.25, 0.4167, 0.2083, 0.4167, 0.2083, 0.3333, 0.25, 0.5833, 0.25, 0.6667, 0.2083, 0.6667, 0.2083, 0.5833, 0.2292, 5.96e-08, 0.25, 0.08333, 0.2083, 0.08333, 0.25, 0.8333, 0.25, 0.9167, 0.2083, 0.9167, 0.2083, 0.8333, 0.25, 0.25, 0.25, 0.3333, 0.2083, 0.3333, 0.2083, 0.25, 0.25, 0.5, 0.25, 0.5833, 0.2083, 0.5833, 0.2083, 0.5, 0.25, 0.75, 0.25, 0.8333, 0.2083, 0.8333, 0.2083, 0.75, 0.25, 0.1667, 0.25, 0.25, 0.2083, 0.25, 0.2083, 0.1667, 0.25, 0.4167, 0.25, 0.5, 0.2083, 0.5, 0.2083, 0.4167, 0.25, 0.6667, 0.25, 0.75, 0.2083, 0.75, 0.2083, 0.6667, 0.25, 0.08333, 0.25, 0.1667, 0.2083, 0.1667, 0.2083, 0.08333, 0.2083, 0.1667, 0.2083, 0.25, 0.1667, 0.25, 0.1667, 0.1667, 0.2083, 0.4167, 0.2083, 0.5, 0.1667, 0.5, 0.1667, 0.4167, 0.2083, 0.6667, 0.2083, 0.75, 0.1667, 0.75, 0.1667, 0.6667, 0.2083, 0.08333, 0.2083, 0.1667, 0.1667, 0.1667, 0.1667, 0.08333, 0.2083, 0.9167, 0.1875, 1.0, 0.1667, 0.9167, 0.2083, 0.3333, 0.2083, 0.4167, 0.1667, 0.4167, 0.1667, 0.3333, 0.2083, 0.5833, 0.2083, 0.6667, 0.1667, 0.6667, 0.1667, 0.5833, 0.1875, 5.96e-08, 0.2083, 0.08333, 0.1667, 0.08333, 0.2083, 0.8333, 0.2083, 0.9167, 0.1667, 0.9167, 0.1667, 0.8333, 0.2083, 0.25, 0.2083, 0.3333, 0.1667, 0.3333, 0.1667, 0.25, 0.2083, 0.5, 0.2083, 0.5833, 0.1667, 0.5833, 0.1667, 0.5, 0.2083, 0.75, 0.2083, 0.8333, 0.1667, 0.8333, 0.1667, 0.75, 0.1667, 0.8333, 0.1667, 0.9167, 0.125, 0.9167, 0.125, 0.8333, 0.1667, 0.25, 0.1667, 0.3333, 0.125, 0.3333, 0.125, 0.25, 0.1667, 0.5, 0.1667, 0.5833, 0.125, 0.5833, 0.125, 0.5, 0.1667, 0.75, 0.1667, 0.8333, 0.125, 0.8333, 0.125, 0.75, 0.1667, 0.1667, 0.1667, 0.25, 0.125, 0.25, 0.125, 0.1667, 0.1667, 0.4167, 0.1667, 0.5, 0.125, 0.5, 0.125, 0.4167, 0.1667, 0.6667, 0.1667, 0.75, 0.125, 0.75, 0.125, 0.6667, 0.1667, 0.08333, 0.1667, 0.1667, 0.125, 0.1667, 0.125, 0.08333, 0.1667, 0.9167, 0.1458, 1.0, 0.125, 0.9167, 0.1667, 0.3333, 0.1667, 0.4167, 0.125, 0.4167, 0.125, 0.3333, 0.1667, 0.5833, 0.1667, 0.6667, 0.125, 0.6667, 0.125, 0.5833, 0.1458, 5.96e-08, 0.1667, 0.08333, 0.125, 0.08333, 0.125, 0.08333, 0.125, 0.1667, 0.08333, 0.1667, 0.08333, 0.08333, 0.125, 0.9167, 0.1042, 1.0, 0.08333, 0.9167, 0.125, 0.3333, 0.125, 0.4167, 0.08333, 0.4167, 0.08333, 0.3333, 0.125, 0.5833, 0.125, 0.6667, 0.08333, 0.6667, 0.08333, 0.5833, 0.1042, 5.96e-08, 0.125, 0.08333, 0.08333, 0.08333, 0.125, 0.8333, 0.125, 0.9167, 0.08333, 0.9167, 0.08333, 0.8333, 0.125, 0.25, 0.125, 0.3333, 0.08333, 0.3333, 0.08333, 0.25, 0.125, 0.5, 0.125, 0.5833, 0.08333, 0.5833, 0.08333, 0.5, 0.125, 0.75, 0.125, 0.8333, 0.08333, 0.8333, 0.08333, 0.75, 0.125, 0.1667, 0.125, 0.25, 0.08333, 0.25, 0.08333, 0.1667, 0.125, 0.4167, 0.125, 0.5, 0.08333, 0.5, 0.08333, 0.4167, 0.125, 0.6667, 0.125, 0.75, 0.08333, 0.75, 0.08333, 0.6667, 0.08333, 0.75, 0.08333, 0.8333, 0.04167, 0.8333, 0.04167, 0.75, 0.08333, 0.1667, 0.08333, 0.25, 0.04167, 0.25, 0.04167, 0.1667, 0.08333, 0.4167, 0.08333, 0.5, 0.04167, 0.5, 0.04167, 0.4167, 0.08333, 0.6667, 0.08333, 0.75, 0.04167, 0.75, 0.04167, 0.6667, 0.08333, 0.08333, 0.08333, 0.1667, 0.04167, 0.1667, 0.04167, 0.08333, 0.08333, 0.9167, 0.0625, 1.0, 0.04167, 0.9167, 0.08333, 0.3333, 0.08333, 0.4167, 0.04167, 0.4167, 0.04167, 0.3333, 0.08333, 0.5833, 0.08333, 0.6667, 0.04167, 0.6667, 0.04167, 0.5833, 0.0625, 5.96e-08, 0.08333, 0.08333, 0.04167, 0.08333, 0.08333, 0.8333, 0.08333, 0.9167, 0.04167, 0.9167, 0.04167, 0.8333, 0.08333, 0.25, 0.08333, 0.3333, 0.04167, 0.3333, 0.04167, 0.25, 0.08333, 0.5, 0.08333, 0.5833, 0.04167, 0.5833, 0.04167, 0.5, 0.02083, 5.96e-08, 0.04167, 0.08333, 0.0, 0.08333, 0.04167, 0.8333, 0.04167, 0.9167, 0.0, 0.9167, 2.98e-08, 0.8333, 0.04167, 0.25, 0.04167, 0.3333, 0.0, 0.3333, 0.0, 0.25, 0.04167, 0.5, 0.04167, 0.5833, 0.0, 0.5833, 2.98e-08, 0.5, 0.04167, 0.75, 0.04167, 0.8333, 2.98e-08, 0.8333, 0.0, 0.75, 0.04167, 0.1667, 0.04167, 0.25, 0.0, 0.25, 2.98e-08, 0.1667, 0.04167, 0.4167, 0.04167, 0.5, 2.98e-08, 0.5, 0.0, 0.4167, 0.04167, 0.6667, 0.04167, 0.75, 0.0, 0.75, 0.0, 0.6667, 0.04167, 0.08333, 0.04167, 0.1667, 2.98e-08, 0.1667, 0.0, 0.08333, 0.04167, 0.9167, 0.02083, 1.0, 0.0, 0.9167, 0.04167, 0.3333, 0.04167, 0.4167, 0.0, 0.4167, 0.0, 0.3333, 0.04167, 0.5833, 0.04167, 0.6667, 0.0, 0.6667, 0.0, 0.5833, 1.0, 0.6667, 1.0, 0.75, 0.9583, 0.75, 0.9583, 0.6667, 1.0, 0.08333, 1.0, 0.1667, 0.9583, 0.1667, 0.9583, 0.08333, 1.0, 0.9167, 0.9792, 1.0, 0.9583, 0.9167, 1.0, 0.3333, 1.0, 0.4167, 0.9583, 0.4167, 0.9583, 0.3333, 1.0, 0.5833, 1.0, 0.6667, 0.9583, 0.6667, 0.9583, 0.5833, 0.9792, 5.96e-08, 1.0, 0.08333, 0.9583, 0.08333, 1.0, 0.8333, 1.0, 0.9167, 0.9583, 0.9167, 0.9583, 0.8333, 1.0, 0.25, 1.0, 0.3333, 0.9583, 0.3333, 0.9583, 0.25, 1.0, 0.5, 1.0, 0.5833, 0.9583, 0.5833, 0.9583, 0.5, 1.0, 0.75, 1.0, 0.8333, 0.9583, 0.8333, 0.9583, 0.75, 1.0, 0.1667, 1.0, 0.25, 0.9583, 0.25, 0.9583, 0.1667, 1.0, 0.4167, 1.0, 0.5, 0.9583, 0.5, 0.9583, 0.4167, 0.9583, 0.75, 0.9583, 0.8333, 0.9167, 0.8333, 0.9167, 0.75, 0.9583, 0.1667, 0.9583, 0.25, 0.9167, 0.25, 0.9167, 0.1667, 0.9583, 0.4167, 0.9583, 0.5, 0.9167, 0.5, 0.9167, 0.4167, 0.9583, 0.6667, 0.9583, 0.75, 0.9167, 0.75, 0.9167, 0.6667, 0.9583, 0.08333, 0.9583, 0.1667, 0.9167, 0.1667, 0.9167, 0.08333, 0.9583, 0.9167, 0.9375, 1.0, 0.9167, 0.9167, 0.9583, 0.3333, 0.9583, 0.4167, 0.9167, 0.4167, 0.9167, 0.3333, 0.9583, 0.5833, 0.9583, 0.6667, 0.9167, 0.6667, 0.9167, 0.5833, 0.9375, 5.96e-08, 0.9583, 0.08333, 0.9167, 0.08333, 0.9583, 0.8333, 0.9583, 0.9167, 0.9167, 0.9167, 0.9167, 0.8333, 0.9583, 0.25, 0.9583, 0.3333, 0.9167, 0.3333, 0.9167, 0.25, 0.9583, 0.5, 0.9583, 0.5833, 0.9167, 0.5833, 0.9167, 0.5, 0.9167, 0.5833, 0.9167, 0.6667, 0.875, 0.6667, 0.875, 0.5833, 0.8958, 5.96e-08, 0.9167, 0.08333, 0.875, 0.08333, 0.9167, 0.8333, 0.9167, 0.9167, 0.875, 0.9167, 0.875, 0.8333, 0.9167, 0.25, 0.9167, 0.3333, 0.875, 0.3333, 0.875, 0.25, 0.9167, 0.5, 0.9167, 0.5833, 0.875, 0.5833, 0.875, 0.5, 0.9167, 0.75, 0.9167, 0.8333, 0.875, 0.8333, 0.875, 0.75, 0.9167, 0.1667, 0.9167, 0.25, 0.875, 0.25, 0.875, 0.1667, 0.9167, 0.4167, 0.9167, 0.5, 0.875, 0.5, 0.875, 0.4167, 0.9167, 0.6667, 0.9167, 0.75, 0.875, 0.75, 0.875, 0.6667, 0.9167, 0.08333, 0.9167, 0.1667, 0.875, 0.1667, 0.875, 0.08333, 0.9167, 0.9167, 0.8958, 1.0, 0.875, 0.9167, 0.9167, 0.3333, 0.9167, 0.4167, 0.875, 0.4167, 0.875, 0.3333, 0.875, 0.6667, 0.875, 0.75, 0.8333, 0.75, 0.8333, 0.6667, 0.875, 0.08333, 0.875, 0.1667, 0.8333, 0.1667, 0.8333, 0.08333, 0.875, 0.9167, 0.8542, 1.0, 0.8333, 0.9167, 0.875, 0.3333, 0.875, 0.4167, 0.8333, 0.4167, 0.8333, 0.3333, 0.875, 0.5833, 0.875, 0.6667, 0.8333, 0.6667, 0.8333, 0.5833, 0.8542, 5.96e-08, 0.875, 0.08333, 0.8333, 0.08333, 0.875, 0.8333, 0.875, 0.9167, 0.8333, 0.9167, 0.8333, 0.8333, 0.875, 0.25, 0.875, 0.3333, 0.8333, 0.3333, 0.8333, 0.25, 0.875, 0.5, 0.875, 0.5833, 0.8333, 0.5833, 0.8333, 0.5, 0.875, 0.75, 0.875, 0.8333, 0.8333, 0.8333, 0.8333, 0.75, 0.875, 0.1667, 0.875, 0.25, 0.8333, 0.25, 0.8333, 0.1667, 0.875, 0.4167, 0.875, 0.5, 0.8333, 0.5, 0.8333, 0.4167, 0.8333, 0.5, 0.8333, 0.5833, 0.7917, 0.5833, 0.7917, 0.5, 0.8333, 0.75, 0.8333, 0.8333, 0.7917, 0.8333, 0.7917, 0.75, 0.8333, 0.1667, 0.8333, 0.25, 0.7917, 0.25, 0.7917, 0.1667, 0.8333, 0.4167, 0.8333, 0.5, 0.7917, 0.5, 0.7917, 0.4167, 0.8333, 0.6667, 0.8333, 0.75, 0.7917, 0.75, 0.7917, 0.6667, 0.8333, 0.08333, 0.8333, 0.1667, 0.7917, 0.1667, 0.7917, 0.08333, 0.8333, 0.9167, 0.8125, 1.0, 0.7917, 0.9167, 0.8333, 0.3333, 0.8333, 0.4167, 0.7917, 0.4167, 0.7917, 0.3333, 0.8333, 0.5833, 0.8333, 0.6667, 0.7917, 0.6667, 0.7917, 0.5833, 0.8125, 5.96e-08, 0.8333, 0.08333, 0.7917, 0.08333, 0.8333, 0.8333, 0.8333, 0.9167, 0.7917, 0.9167, 0.7917, 0.8333, 0.8333, 0.25, 0.8333, 0.3333, 0.7917, 0.3333, 0.7917, 0.25, 0.7917, 0.5833, 0.7917, 0.6667, 0.75, 0.6667, 0.75, 0.5833, 0.7708, 5.96e-08, 0.7917, 0.08333, 0.75, 0.08333, 0.7917, 0.8333, 0.7917, 0.9167, 0.75, 0.9167, 0.75, 0.8333, 0.7917, 0.25, 0.7917, 0.3333, 0.75, 0.3333, 0.75, 0.25, 0.7917, 0.5, 0.7917, 0.5833, 0.75, 0.5833, 0.75, 0.5, 0.7917, 0.75, 0.7917, 0.8333, 0.75, 0.8333, 0.75, 0.75, 0.7917, 0.1667, 0.7917, 0.25, 0.75, 0.25, 0.75, 0.1667, 0.7917, 0.4167, 0.7917, 0.5, 0.75, 0.5, 0.75, 0.4167, 0.7917, 0.6667, 0.7917, 0.75, 0.75, 0.75, 0.75, 0.6667, 0.7917, 0.08333, 0.7917, 0.1667, 0.75, 0.1667, 0.75, 0.08333, 0.7917, 0.9167, 0.7708, 1.0, 0.75, 0.9167, 0.7917, 0.3333, 0.7917, 0.4167, 0.75, 0.4167, 0.75, 0.3333])
me_sphere_038.materials.append(mat_warm_brass_013)
me_sphere_038.update()
me_cylinder_056 = bpy.data.meshes.new('Cylinder.056')
me_cylinder_056.from_pydata([(0.0, 0.13, -0.06), (0.0, 0.13, 0.06), (0.02536, 0.1275, -0.06), (0.02536, 0.1275, 0.06), (0.04975, 0.1201, -0.06), (0.04975, 0.1201, 0.06), (0.07222, 0.1081, -0.06), (0.07222, 0.1081, 0.06), (0.09192, 0.09192, -0.06), (0.09192, 0.09192, 0.06), (0.1081, 0.07222, -0.06), (0.1081, 0.07222, 0.06), (0.1201, 0.04975, -0.06), (0.1201, 0.04975, 0.06), (0.1275, 0.02536, -0.06), (0.1275, 0.02536, 0.06), (0.13, 0.0, -0.06), (0.13, 0.0, 0.06), (0.1275, -0.02536, -0.06), (0.1275, -0.02536, 0.06), (0.1201, -0.04975, -0.06), (0.1201, -0.04975, 0.06), (0.1081, -0.07222, -0.06), (0.1081, -0.07222, 0.06), (0.09192, -0.09192, -0.06), (0.09192, -0.09192, 0.06), (0.07222, -0.1081, -0.06), (0.07222, -0.1081, 0.06), (0.04975, -0.1201, -0.06), (0.04975, -0.1201, 0.06), (0.02536, -0.1275, -0.06), (0.02536, -0.1275, 0.06), (0.0, -0.13, -0.06), (0.0, -0.13, 0.06), (-0.02536, -0.1275, -0.06), (-0.02536, -0.1275, 0.06), (-0.04975, -0.1201, -0.06), (-0.04975, -0.1201, 0.06), (-0.07222, -0.1081, -0.06), (-0.07222, -0.1081, 0.06), (-0.09192, -0.09192, -0.06), (-0.09192, -0.09192, 0.06), (-0.1081, -0.07222, -0.06), (-0.1081, -0.07222, 0.06), (-0.1201, -0.04975, -0.06), (-0.1201, -0.04975, 0.06), (-0.1275, -0.02536, -0.06), (-0.1275, -0.02536, 0.06), (-0.13, 0.0, -0.06), (-0.13, 0.0, 0.06), (-0.1275, 0.02536, -0.06), (-0.1275, 0.02536, 0.06), (-0.1201, 0.04975, -0.06), (-0.1201, 0.04975, 0.06), (-0.1081, 0.07222, -0.06), (-0.1081, 0.07222, 0.06), (-0.09192, 0.09192, -0.06), (-0.09192, 0.09192, 0.06), (-0.07222, 0.1081, -0.06), (-0.07222, 0.1081, 0.06), (-0.04975, 0.1201, -0.06), (-0.04975, 0.1201, 0.06), (-0.02536, 0.1275, -0.06), (-0.02536, 0.1275, 0.06)], [], [(0, 1, 3, 2), (2, 3, 5, 4), (4, 5, 7, 6), (6, 7, 9, 8), (8, 9, 11, 10), (10, 11, 13, 12), (12, 13, 15, 14), (14, 15, 17, 16), (16, 17, 19, 18), (18, 19, 21, 20), (20, 21, 23, 22), (22, 23, 25, 24), (24, 25, 27, 26), (26, 27, 29, 28), (28, 29, 31, 30), (30, 31, 33, 32), (32, 33, 35, 34), (34, 35, 37, 36), (36, 37, 39, 38), (38, 39, 41, 40), (40, 41, 43, 42), (42, 43, 45, 44), (44, 45, 47, 46), (46, 47, 49, 48), (48, 49, 51, 50), (50, 51, 53, 52), (52, 53, 55, 54), (54, 55, 57, 56), (56, 57, 59, 58), (58, 59, 61, 60), (3, 1, 63, 61, 59, 57, 55, 53, 51, 49, 47, 45, 43, 41, 39, 37, 35, 33, 31, 29, 27, 25, 23, 21, 19, 17, 15, 13, 11, 9, 7, 5), (60, 61, 63, 62), (62, 63, 1, 0), (0, 2, 4, 6, 8, 10, 12, 14, 16, 18, 20, 22, 24, 26, 28, 30, 32, 34, 36, 38, 40, 42, 44, 46, 48, 50, 52, 54, 56, 58, 60, 62)])
_uv = me_cylinder_056.uv_layers.new(name='UVMap')
_uv.uv.foreach_set('vector', [1.0, 0.5, 1.0, 1.0, 0.9688, 1.0, 0.9688, 0.5, 0.9688, 0.5, 0.9688, 1.0, 0.9375, 1.0, 0.9375, 0.5, 0.9375, 0.5, 0.9375, 1.0, 0.9062, 1.0, 0.9062, 0.5, 0.9062, 0.5, 0.9062, 1.0, 0.875, 1.0, 0.875, 0.5, 0.875, 0.5, 0.875, 1.0, 0.8438, 1.0, 0.8438, 0.5, 0.8438, 0.5, 0.8438, 1.0, 0.8125, 1.0, 0.8125, 0.5, 0.8125, 0.5, 0.8125, 1.0, 0.7812, 1.0, 0.7812, 0.5, 0.7812, 0.5, 0.7812, 1.0, 0.75, 1.0, 0.75, 0.5, 0.75, 0.5, 0.75, 1.0, 0.7188, 1.0, 0.7188, 0.5, 0.7188, 0.5, 0.7188, 1.0, 0.6875, 1.0, 0.6875, 0.5, 0.6875, 0.5, 0.6875, 1.0, 0.6562, 1.0, 0.6562, 0.5, 0.6562, 0.5, 0.6562, 1.0, 0.625, 1.0, 0.625, 0.5, 0.625, 0.5, 0.625, 1.0, 0.5938, 1.0, 0.5938, 0.5, 0.5938, 0.5, 0.5938, 1.0, 0.5625, 1.0, 0.5625, 0.5, 0.5625, 0.5, 0.5625, 1.0, 0.5312, 1.0, 0.5312, 0.5, 0.5312, 0.5, 0.5312, 1.0, 0.5, 1.0, 0.5, 0.5, 0.5, 0.5, 0.5, 1.0, 0.4688, 1.0, 0.4688, 0.5, 0.4688, 0.5, 0.4688, 1.0, 0.4375, 1.0, 0.4375, 0.5, 0.4375, 0.5, 0.4375, 1.0, 0.4062, 1.0, 0.4062, 0.5, 0.4062, 0.5, 0.4062, 1.0, 0.375, 1.0, 0.375, 0.5, 0.375, 0.5, 0.375, 1.0, 0.3438, 1.0, 0.3438, 0.5, 0.3438, 0.5, 0.3438, 1.0, 0.3125, 1.0, 0.3125, 0.5, 0.3125, 0.5, 0.3125, 1.0, 0.2812, 1.0, 0.2812, 0.5, 0.2812, 0.5, 0.2812, 1.0, 0.25, 1.0, 0.25, 0.5, 0.25, 0.5, 0.25, 1.0, 0.2188, 1.0, 0.2188, 0.5, 0.2188, 0.5, 0.2188, 1.0, 0.1875, 1.0, 0.1875, 0.5, 0.1875, 0.5, 0.1875, 1.0, 0.1562, 1.0, 0.1562, 0.5, 0.1562, 0.5, 0.1562, 1.0, 0.125, 1.0, 0.125, 0.5, 0.125, 0.5, 0.125, 1.0, 0.09375, 1.0, 0.09375, 0.5, 0.09375, 0.5, 0.09375, 1.0, 0.0625, 1.0, 0.0625, 0.5, 0.2968, 0.4854, 0.25, 0.49, 0.2032, 0.4854, 0.1582, 0.4717, 0.1167, 0.4496, 0.08029, 0.4197, 0.05045, 0.3833, 0.02827, 0.3418, 0.01461, 0.2968, 0.01, 0.25, 0.01461, 0.2032, 0.02827, 0.1582, 0.05045, 0.1167, 0.08029, 0.08029, 0.1167, 0.05045, 0.1582, 0.02827, 0.2032, 0.01461, 0.25, 0.01, 0.2968, 0.01461, 0.3418, 0.02827, 0.3833, 0.05045, 0.4197, 0.08029, 0.4496, 0.1167, 0.4717, 0.1582, 0.4854, 0.2032, 0.49, 0.25, 0.4854, 0.2968, 0.4717, 0.3418, 0.4496, 0.3833, 0.4197, 0.4197, 0.3833, 0.4496, 0.3418, 0.4717, 0.0625, 0.5, 0.0625, 1.0, 0.03125, 1.0, 0.03125, 0.5, 0.03125, 0.5, 0.03125, 1.0, 0.0, 1.0, 0.0, 0.5, 0.75, 0.49, 0.7968, 0.4854, 0.8418, 0.4717, 0.8833, 0.4496, 0.9197, 0.4197, 0.9496, 0.3833, 0.9717, 0.3418, 0.9854, 0.2968, 0.99, 0.25, 0.9854, 0.2032, 0.9717, 0.1582, 0.9496, 0.1167, 0.9197, 0.08029, 0.8833, 0.05045, 0.8418, 0.02827, 0.7968, 0.01461, 0.75, 0.01, 0.7032, 0.01461, 0.6582, 0.02827, 0.6167, 0.05045, 0.5803, 0.08029, 0.5504, 0.1167, 0.5283, 0.1582, 0.5146, 0.2032, 0.51, 0.25, 0.5146, 0.2968, 0.5283, 0.3418, 0.5504, 0.3833, 0.5803, 0.4197, 0.6167, 0.4496, 0.6582, 0.4717, 0.7032, 0.4854])
me_cylinder_056.materials.append(mat_accent_013)
me_cylinder_056.update()
me_cylinder_057 = bpy.data.meshes.new('Cylinder.057')
me_cylinder_057.from_pydata([(0.0, 0.13, -0.06), (0.0, 0.13, 0.06), (0.02536, 0.1275, -0.06), (0.02536, 0.1275, 0.06), (0.04975, 0.1201, -0.06), (0.04975, 0.1201, 0.06), (0.07222, 0.1081, -0.06), (0.07222, 0.1081, 0.06), (0.09192, 0.09192, -0.06), (0.09192, 0.09192, 0.06), (0.1081, 0.07222, -0.06), (0.1081, 0.07222, 0.06), (0.1201, 0.04975, -0.06), (0.1201, 0.04975, 0.06), (0.1275, 0.02536, -0.06), (0.1275, 0.02536, 0.06), (0.13, 0.0, -0.06), (0.13, 0.0, 0.06), (0.1275, -0.02536, -0.06), (0.1275, -0.02536, 0.06), (0.1201, -0.04975, -0.06), (0.1201, -0.04975, 0.06), (0.1081, -0.07222, -0.06), (0.1081, -0.07222, 0.06), (0.09192, -0.09192, -0.06), (0.09192, -0.09192, 0.06), (0.07222, -0.1081, -0.06), (0.07222, -0.1081, 0.06), (0.04975, -0.1201, -0.06), (0.04975, -0.1201, 0.06), (0.02536, -0.1275, -0.06), (0.02536, -0.1275, 0.06), (0.0, -0.13, -0.06), (0.0, -0.13, 0.06), (-0.02536, -0.1275, -0.06), (-0.02536, -0.1275, 0.06), (-0.04975, -0.1201, -0.06), (-0.04975, -0.1201, 0.06), (-0.07222, -0.1081, -0.06), (-0.07222, -0.1081, 0.06), (-0.09192, -0.09192, -0.06), (-0.09192, -0.09192, 0.06), (-0.1081, -0.07222, -0.06), (-0.1081, -0.07222, 0.06), (-0.1201, -0.04975, -0.06), (-0.1201, -0.04975, 0.06), (-0.1275, -0.02536, -0.06), (-0.1275, -0.02536, 0.06), (-0.13, 0.0, -0.06), (-0.13, 0.0, 0.06), (-0.1275, 0.02536, -0.06), (-0.1275, 0.02536, 0.06), (-0.1201, 0.04975, -0.06), (-0.1201, 0.04975, 0.06), (-0.1081, 0.07222, -0.06), (-0.1081, 0.07222, 0.06), (-0.09192, 0.09192, -0.06), (-0.09192, 0.09192, 0.06), (-0.07222, 0.1081, -0.06), (-0.07222, 0.1081, 0.06), (-0.04975, 0.1201, -0.06), (-0.04975, 0.1201, 0.06), (-0.02536, 0.1275, -0.06), (-0.02536, 0.1275, 0.06)], [], [(0, 1, 3, 2), (2, 3, 5, 4), (4, 5, 7, 6), (6, 7, 9, 8), (8, 9, 11, 10), (10, 11, 13, 12), (12, 13, 15, 14), (14, 15, 17, 16), (16, 17, 19, 18), (18, 19, 21, 20), (20, 21, 23, 22), (22, 23, 25, 24), (24, 25, 27, 26), (26, 27, 29, 28), (28, 29, 31, 30), (30, 31, 33, 32), (32, 33, 35, 34), (34, 35, 37, 36), (36, 37, 39, 38), (38, 39, 41, 40), (40, 41, 43, 42), (42, 43, 45, 44), (44, 45, 47, 46), (46, 47, 49, 48), (48, 49, 51, 50), (50, 51, 53, 52), (52, 53, 55, 54), (54, 55, 57, 56), (56, 57, 59, 58), (58, 59, 61, 60), (3, 1, 63, 61, 59, 57, 55, 53, 51, 49, 47, 45, 43, 41, 39, 37, 35, 33, 31, 29, 27, 25, 23, 21, 19, 17, 15, 13, 11, 9, 7, 5), (60, 61, 63, 62), (62, 63, 1, 0), (0, 2, 4, 6, 8, 10, 12, 14, 16, 18, 20, 22, 24, 26, 28, 30, 32, 34, 36, 38, 40, 42, 44, 46, 48, 50, 52, 54, 56, 58, 60, 62)])
_uv = me_cylinder_057.uv_layers.new(name='UVMap')
_uv.uv.foreach_set('vector', [1.0, 0.5, 1.0, 1.0, 0.9688, 1.0, 0.9688, 0.5, 0.9688, 0.5, 0.9688, 1.0, 0.9375, 1.0, 0.9375, 0.5, 0.9375, 0.5, 0.9375, 1.0, 0.9062, 1.0, 0.9062, 0.5, 0.9062, 0.5, 0.9062, 1.0, 0.875, 1.0, 0.875, 0.5, 0.875, 0.5, 0.875, 1.0, 0.8438, 1.0, 0.8438, 0.5, 0.8438, 0.5, 0.8438, 1.0, 0.8125, 1.0, 0.8125, 0.5, 0.8125, 0.5, 0.8125, 1.0, 0.7812, 1.0, 0.7812, 0.5, 0.7812, 0.5, 0.7812, 1.0, 0.75, 1.0, 0.75, 0.5, 0.75, 0.5, 0.75, 1.0, 0.7188, 1.0, 0.7188, 0.5, 0.7188, 0.5, 0.7188, 1.0, 0.6875, 1.0, 0.6875, 0.5, 0.6875, 0.5, 0.6875, 1.0, 0.6562, 1.0, 0.6562, 0.5, 0.6562, 0.5, 0.6562, 1.0, 0.625, 1.0, 0.625, 0.5, 0.625, 0.5, 0.625, 1.0, 0.5938, 1.0, 0.5938, 0.5, 0.5938, 0.5, 0.5938, 1.0, 0.5625, 1.0, 0.5625, 0.5, 0.5625, 0.5, 0.5625, 1.0, 0.5312, 1.0, 0.5312, 0.5, 0.5312, 0.5, 0.5312, 1.0, 0.5, 1.0, 0.5, 0.5, 0.5, 0.5, 0.5, 1.0, 0.4688, 1.0, 0.4688, 0.5, 0.4688, 0.5, 0.4688, 1.0, 0.4375, 1.0, 0.4375, 0.5, 0.4375, 0.5, 0.4375, 1.0, 0.4062, 1.0, 0.4062, 0.5, 0.4062, 0.5, 0.4062, 1.0, 0.375, 1.0, 0.375, 0.5, 0.375, 0.5, 0.375, 1.0, 0.3438, 1.0, 0.3438, 0.5, 0.3438, 0.5, 0.3438, 1.0, 0.3125, 1.0, 0.3125, 0.5, 0.3125, 0.5, 0.3125, 1.0, 0.2812, 1.0, 0.2812, 0.5, 0.2812, 0.5, 0.2812, 1.0, 0.25, 1.0, 0.25, 0.5, 0.25, 0.5, 0.25, 1.0, 0.2188, 1.0, 0.2188, 0.5, 0.2188, 0.5, 0.2188, 1.0, 0.1875, 1.0, 0.1875, 0.5, 0.1875, 0.5, 0.1875, 1.0, 0.1562, 1.0, 0.1562, 0.5, 0.1562, 0.5, 0.1562, 1.0, 0.125, 1.0, 0.125, 0.5, 0.125, 0.5, 0.125, 1.0, 0.09375, 1.0, 0.09375, 0.5, 0.09375, 0.5, 0.09375, 1.0, 0.0625, 1.0, 0.0625, 0.5, 0.2968, 0.4854, 0.25, 0.49, 0.2032, 0.4854, 0.1582, 0.4717, 0.1167, 0.4496, 0.08029, 0.4197, 0.05045, 0.3833, 0.02827, 0.3418, 0.01461, 0.2968, 0.01, 0.25, 0.01461, 0.2032, 0.02827, 0.1582, 0.05045, 0.1167, 0.08029, 0.08029, 0.1167, 0.05045, 0.1582, 0.02827, 0.2032, 0.01461, 0.25, 0.01, 0.2968, 0.01461, 0.3418, 0.02827, 0.3833, 0.05045, 0.4197, 0.08029, 0.4496, 0.1167, 0.4717, 0.1582, 0.4854, 0.2032, 0.49, 0.25, 0.4854, 0.2968, 0.4717, 0.3418, 0.4496, 0.3833, 0.4197, 0.4197, 0.3833, 0.4496, 0.3418, 0.4717, 0.0625, 0.5, 0.0625, 1.0, 0.03125, 1.0, 0.03125, 0.5, 0.03125, 0.5, 0.03125, 1.0, 0.0, 1.0, 0.0, 0.5, 0.75, 0.49, 0.7968, 0.4854, 0.8418, 0.4717, 0.8833, 0.4496, 0.9197, 0.4197, 0.9496, 0.3833, 0.9717, 0.3418, 0.9854, 0.2968, 0.99, 0.25, 0.9854, 0.2032, 0.9717, 0.1582, 0.9496, 0.1167, 0.9197, 0.08029, 0.8833, 0.05045, 0.8418, 0.02827, 0.7968, 0.01461, 0.75, 0.01, 0.7032, 0.01461, 0.6582, 0.02827, 0.6167, 0.05045, 0.5803, 0.08029, 0.5504, 0.1167, 0.5283, 0.1582, 0.5146, 0.2032, 0.51, 0.25, 0.5146, 0.2968, 0.5283, 0.3418, 0.5504, 0.3833, 0.5803, 0.4197, 0.6167, 0.4496, 0.6582, 0.4717, 0.7032, 0.4854])
me_cylinder_057.materials.append(mat_accent_013)
me_cylinder_057.update()
me_cube_050 = bpy.data.meshes.new('Cube.050')
me_cube_050.from_pydata([(-0.5, -0.5, -0.5), (-0.5, -0.5, 0.5), (-0.5, 0.5, -0.5), (-0.5, 0.5, 0.5), (0.5, -0.5, -0.5), (0.5, -0.5, 0.5), (0.5, 0.5, -0.5), (0.5, 0.5, 0.5)], [], [(0, 1, 3, 2), (2, 3, 7, 6), (6, 7, 5, 4), (4, 5, 1, 0), (2, 6, 4, 0), (7, 3, 1, 5)])
_uv = me_cube_050.uv_layers.new(name='UVMap')
_uv.uv.foreach_set('vector', [0.375, 0.0, 0.625, 0.0, 0.625, 0.25, 0.375, 0.25, 0.375, 0.25, 0.625, 0.25, 0.625, 0.5, 0.375, 0.5, 0.375, 0.5, 0.625, 0.5, 0.625, 0.75, 0.375, 0.75, 0.375, 0.75, 0.625, 0.75, 0.625, 1.0, 0.375, 1.0, 0.125, 0.5, 0.375, 0.5, 0.375, 0.75, 0.125, 0.75, 0.625, 0.5, 0.875, 0.5, 0.875, 0.75, 0.625, 0.75])
me_cube_050.materials.append(mat_accent_013)
me_cube_050.update()

# ---- curves / text
txt_text_013 = bpy.data.curves.new('Text.013', 'FONT')
txt_text_013.dimensions = '2D'
txt_text_013.body = 'Paper Buttons'
txt_text_013.materials.append(mat_soft_ink_013)
txt_text_013.bevel_resolution = 2
txt_text_013.extrude = 0.018
txt_text_013.bevel_depth = 0.008
txt_text_013.align_x = 'CENTER'
txt_text_013.align_y = 'CENTER'
txt_text_013.size = 0.24

# ---- objects
ob_paperfloor_col = bpy.data.objects.new('PaperFloor-col', me_cube_047)
ob_backcard = bpy.data.objects.new('BackCard', me_cube_048)
ob_stagemat = bpy.data.objects.new('StageMat', me_cube_049)
ob_paperlantern = bpy.data.objects.new('PaperLantern', me_cylinder_054)
ob_lanternglow = bpy.data.objects.new('LanternGlow', me_sphere_037)
ob_paperlantern_001 = bpy.data.objects.new('PaperLantern.001', me_cylinder_055)
ob_lanternglow_001 = bpy.data.objects.new('LanternGlow.001', me_sphere_038)
ob_cardconfetti = bpy.data.objects.new('CardConfetti', me_cylinder_056)
ob_cardconfetti_001 = bpy.data.objects.new('CardConfetti.001', me_cylinder_057)
ob_titlelabel = bpy.data.objects.new('TitleLabel', txt_text_013)
ob_overviewcamera = bpy.data.objects.new('OverviewCamera', cam_camera_016)
ob_warmkey = bpy.data.objects.new('WarmKey', light_point_039)
ob_coolfill = bpy.data.objects.new('CoolFill', light_point_040)
ob_stageglow = bpy.data.objects.new('StageGlow', light_point_041)
ob_paperbutton = bpy.data.objects.new('PaperButton', me_cube_050)

# ---- transforms, parenting, visibility, modifiers, constraints
ob_paperfloor_col.location = (0.0, 0.0, -0.08)
ob_paperfloor_col.scale = (5.2, 3.3, 0.08)
_m = ob_paperfloor_col.modifiers.new('Soft paper edges', 'BEVEL')
_m.width = 0.06
_m.width_pct = 0.06
_m.segments = 3
ob_backcard.location = (0.0, 1.82, 1.06)
ob_backcard.scale = (4.8, 0.08, 1.08)
_m = ob_backcard.modifiers.new('Soft paper edges', 'BEVEL')
_m.width = 0.06
_m.width_pct = 0.06
_m.segments = 3
ob_stagemat.location = (0.0, 0.15, 0.015)
ob_stagemat.scale = (2.45, 1.65, 0.025)
_m = ob_stagemat.modifiers.new('Soft paper edges', 'BEVEL')
_m.width = 0.06
_m.width_pct = 0.06
_m.segments = 3
ob_paperlantern.location = (-3.9, 1.5, 1.45)
_m = ob_paperlantern.modifiers.new('Soft paper edges', 'BEVEL')
_m.width = 0.035
_m.width_pct = 0.035
_m.segments = 3
ob_lanternglow.location = (-3.9, 1.42, 2.2)
ob_paperlantern_001.location = (3.9, 1.5, 1.45)
_m = ob_paperlantern_001.modifiers.new('Soft paper edges', 'BEVEL')
_m.width = 0.035
_m.width_pct = 0.035
_m.segments = 3
ob_lanternglow_001.location = (3.9, 1.42, 2.2)
ob_cardconfetti.location = (-3.1, 0.85, 0.12)
_m = ob_cardconfetti.modifiers.new('Soft paper edges', 'BEVEL')
_m.width = 0.035
_m.width_pct = 0.035
_m.segments = 3
ob_cardconfetti_001.location = (3.1, 0.85, 0.12)
_m = ob_cardconfetti_001.modifiers.new('Soft paper edges', 'BEVEL')
_m.width = 0.035
_m.width_pct = 0.035
_m.segments = 3
ob_titlelabel.location = (0.0, 1.68, 1.86)
ob_titlelabel.rotation_euler = (1.257, 0.0, 0.0)
ob_overviewcamera.location = (0.0, -6.8, 3.5)
ob_overviewcamera.rotation_euler = (1.192, -0.0, 0.0)
ob_warmkey.location = (-2.8, -2.2, 4.4)
ob_coolfill.location = (3.3, 0.2, 3.0)
ob_stageglow.location = (0.0, 0.8, 2.4)
ob_paperbutton.location = (0.0, -0.1, 0.48)
ob_paperbutton.scale = (0.8, 0.18, 0.38)
_m = ob_paperbutton.modifiers.new('Soft paper edges', 'BEVEL')
_m.width = 0.06
_m.width_pct = 0.06
_m.segments = 3

# ---- collection membership
col_collection.objects.link(ob_paperfloor_col)
col_collection.objects.link(ob_backcard)
col_collection.objects.link(ob_stagemat)
col_collection.objects.link(ob_paperlantern)
col_collection.objects.link(ob_lanternglow)
col_collection.objects.link(ob_paperlantern_001)
col_collection.objects.link(ob_lanternglow_001)
col_collection.objects.link(ob_cardconfetti)
col_collection.objects.link(ob_cardconfetti_001)
col_collection.objects.link(ob_titlelabel)
col_collection.objects.link(ob_overviewcamera)
col_collection.objects.link(ob_warmkey)
col_collection.objects.link(ob_coolfill)
col_collection.objects.link(ob_stageglow)
col_collection.objects.link(ob_paperbutton)

# ---- scene / render settings (as saved in the file)
scene.frame_start = 1; scene.frame_end = 80; scene.frame_set(1)
scene.render.engine = 'BLENDER_EEVEE_NEXT'
bpy.context.view_layer.update()

# ---- added for rendering (the .blend has no active camera): camera
cam_auto = bpy.data.cameras.new('AutoCamera')
cam_auto.lens = 50.0
cam_auto.sensor_width = 36.0
cam_auto.clip_end = 1000.0
ob_auto_camera = bpy.data.objects.new('AutoCamera', cam_auto)
scene.collection.objects.link(ob_auto_camera)
ob_auto_camera.location = (8.65132, -10.2766, 8.08106)
ob_auto_camera.rotation_euler = (1.09748, -7.21219e-08, 0.694738)
scene.camera = ob_auto_camera
bpy.context.view_layer.update()
